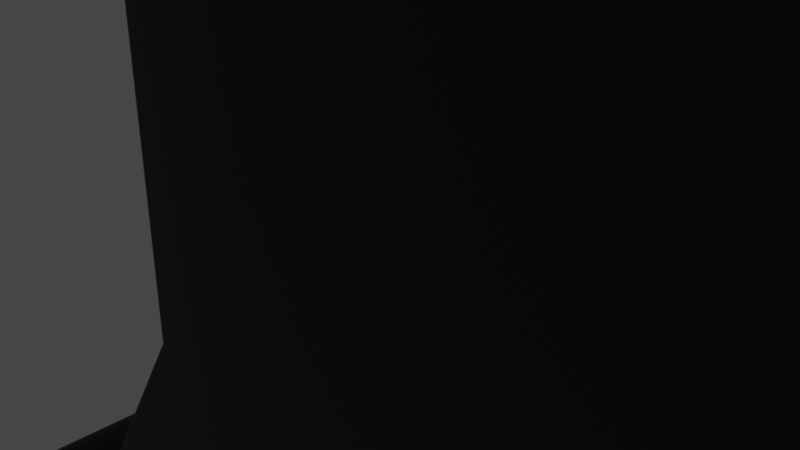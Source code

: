 # Source: 74436410680.blend  (saved by Blender 3.6.11; exported with 4.5.12 LTS)
import bpy
from mathutils import Matrix  # noqa: F401  (used for matrix-valued properties, if any)

bpy.ops.wm.read_factory_settings(use_empty=True)
scene = bpy.context.scene
scene.name = 'Scene'

# ---- collections
col_collection = bpy.data.collections.new('Collection'); scene.collection.children.link(col_collection)

# ---- materials (node trees are filled in below, after node groups)
mat_material = bpy.data.materials.new('Material')
mat_material.alpha_threshold = 0.0
mat_material.use_transparent_shadow = False
mat_material.roughness = 0.5
mat_material.line_color = (0.0, 0.0, 0.0, 1.0)
mat_material_003 = bpy.data.materials.new('Material.003')
mat_material_003.alpha_threshold = 0.0
mat_material_003.use_transparent_shadow = False
mat_material_003.roughness = 0.5
mat_material_003.line_color = (0.0, 0.0, 0.0, 1.0)
mat_material_002 = bpy.data.materials.new('Material.002')
mat_material_002.alpha_threshold = 0.0
mat_material_002.use_transparent_shadow = False
mat_material_002.roughness = 0.5
mat_material_002.line_color = (0.0, 0.0, 0.0, 1.0)

# ---- node groups
ng_auto_smooth = bpy.data.node_groups.new('Auto Smooth', 'GeometryNodeTree')
_s = ng_auto_smooth.interface.new_socket(name='Geometry', in_out='OUTPUT', socket_type='NodeSocketGeometry')
_s = ng_auto_smooth.interface.new_socket(name='Geometry', in_out='INPUT', socket_type='NodeSocketGeometry')
_s = ng_auto_smooth.interface.new_socket(name='Angle', in_out='INPUT', socket_type='NodeSocketFloat')
_s.subtype = 'ANGLE'
_s.min_value = 0.0
_s.max_value = 3.142
ng_auto_smooth.is_modifier = True
_N = ng_auto_smooth.nodes; _L = ng_auto_smooth.links
n0 = _N.new('NodeGroupOutput'); n0.name = 'Group Output'; n0.location = (480, -100)
n1 = _N.new('NodeGroupInput'); n1.name = 'Group Input'; n1.location = (-420, -300)
n2 = _N.new('NodeGroupInput'); n2.name = 'Group Input.001'; n2.location = (-60, -100)
n3 = _N.new('GeometryNodeSetShadeSmooth'); n3.name = 'Set Shade Smooth'; n3.location = (120, -100)
n3.domain = 'EDGE'
n4 = _N.new('GeometryNodeSetShadeSmooth'); n4.name = 'Set Shade Smooth.001'; n4.location = (300, -100)
n5 = _N.new('GeometryNodeInputMeshEdgeAngle'); n5.name = 'Edge Angle'; n5.location = (-420, -220)
n6 = _N.new('GeometryNodeInputEdgeSmooth'); n6.name = 'Is Edge Smooth'; n6.location = (-60, -160)
n7 = _N.new('GeometryNodeInputShadeSmooth'); n7.name = 'Is Face Smooth'; n7.location = (-240, -340)
n8 = _N.new('FunctionNodeBooleanMath'); n8.name = 'Boolean Math'; n8.location = (-60, -220)
n9 = _N.new('FunctionNodeCompare'); n9.name = 'Compare'; n9.location = (-240, -180)
n9.operation = 'LESS_EQUAL'
_L.new(n5.outputs[0], n9.inputs[0])
_L.new(n4.outputs[0], n0.inputs[0])
_L.new(n1.outputs[1], n9.inputs[1])
_L.new(n9.outputs[0], n8.inputs[0])
_L.new(n7.outputs[0], n8.inputs[1])
_L.new(n2.outputs[0], n3.inputs[0])
_L.new(n6.outputs[0], n3.inputs[1])
_L.new(n3.outputs[0], n4.inputs[0])
_L.new(n8.outputs[0], n3.inputs[2])
n0.is_active_output = True

# ---- material node trees
mat_material.use_nodes = True; mat_material.node_tree.nodes.clear()
_N = mat_material.node_tree.nodes; _L = mat_material.node_tree.links
n0 = _N.new('ShaderNodeOutputMaterial'); n0.name = 'Material Output'; n0.location = (300, 300)
n1 = _N.new('ShaderNodeBsdfPrincipled'); n1.name = 'Principled BSDF'; n1.location = (10, 300)
n1.distribution = 'GGX'
n1.subsurface_method = 'RANDOM_WALK_SKIN'
n1.inputs[0].default_value = (0.0005155, 0.0005155, 0.0005155, 1.0)
n1.inputs[3].default_value = 1.45
n1.inputs[27].default_value = (0.0, 0.0, 0.0, 1.0)
n1.inputs[28].default_value = 1.0
_L.new(n1.outputs[0], n0.inputs[0])
n0.is_active_output = True
mat_material_003.use_nodes = True; mat_material_003.node_tree.nodes.clear()
_N = mat_material_003.node_tree.nodes; _L = mat_material_003.node_tree.links
n0 = _N.new('ShaderNodeOutputMaterial'); n0.name = 'Material Output'; n0.location = (300, 300)
n1 = _N.new('ShaderNodeBsdfPrincipled'); n1.name = 'Principled BSDF'; n1.location = (10, 300)
n1.distribution = 'GGX'
n1.subsurface_method = 'RANDOM_WALK_SKIN'
n1.inputs[0].default_value = (1.0, 0.1415, 0.0, 1.0)
n1.inputs[1].default_value = 0.6269
n1.inputs[3].default_value = 1.45
n1.inputs[27].default_value = (0.0, 0.0, 0.0, 1.0)
n1.inputs[28].default_value = 1.0
_L.new(n1.outputs[0], n0.inputs[0])
n0.is_active_output = True
mat_material_002.use_nodes = True; mat_material_002.node_tree.nodes.clear()
_N = mat_material_002.node_tree.nodes; _L = mat_material_002.node_tree.links
n0 = _N.new('ShaderNodeOutputMaterial'); n0.name = 'Material Output'; n0.location = (300, 300)
n1 = _N.new('ShaderNodeBsdfPrincipled'); n1.name = 'Principled BSDF'; n1.location = (10, 300)
n1.distribution = 'GGX'
n1.subsurface_method = 'RANDOM_WALK_SKIN'
n1.inputs[3].default_value = 1.45
n1.inputs[27].default_value = (0.0, 0.0, 0.0, 1.0)
n1.inputs[28].default_value = 1.0
_L.new(n1.outputs[0], n0.inputs[0])
n0.is_active_output = True

# ---- world
world_world = bpy.data.worlds.new('World'); scene.world = world_world
world_world.use_nodes = True; world_world.node_tree.nodes.clear()
_N = world_world.node_tree.nodes; _L = world_world.node_tree.links
n0 = _N.new('ShaderNodeOutputWorld'); n0.name = 'World Output'; n0.location = (300, 300)
n1 = _N.new('ShaderNodeBackground'); n1.name = 'Background'; n1.location = (10, 300)
n1.inputs[0].default_value = (0.05088, 0.05088, 0.05088, 1.0)
_L.new(n1.outputs[0], n0.inputs[0])
n0.is_active_output = True
world_world.color = (0.05088, 0.05088, 0.05088)
world_world.use_sun_shadow = False
world_world.sun_shadow_jitter_overblur = 0.0

# ---- cameras
cam_camera = bpy.data.cameras.new('Camera')
cam_camera.clip_end = 100.0
cam_camera.ortho_scale = 7.314

# ---- lights
light_light = bpy.data.lights.new('Light', 'POINT')
light_light.transmission_factor = 0.0
light_light.energy = 1000.0
light_light.shadow_soft_size = 0.1
light_light.shadow_maximum_resolution = 0.006
light_light.use_absolute_resolution = True

# ---- meshes
me_cube_001 = bpy.data.meshes.new('Cube.001')
me_cube_001.from_pydata([(3.854, -5.162, 0.0), (3.854, -5.162, 15.77), (3.854, 5.162, 0.0), (3.854, 5.162, 15.77), (9.016, -8.362, 15.77), (9.016, 8.362, 0.0), (9.016, -10.17, 0.0), (9.016, 10.17, 0.0), (9.016, 10.17, 15.77), (14.7, 10.17, 15.77), (0.0, -2.782, 0.0), (14.7, 10.17, 0.0), (13.89, 10.17, 0.0), (3.854, -2.782, 0.0), (3.854, 2.782, 0.0), (3.854, 2.782, 15.77), (3.854, -2.782, 15.77), (9.016, -5.48, 0.0), (0.0, -5.162, 15.77), (0.0, -5.162, 0.0), (0.0, 5.162, 15.77), (0.0, 5.162, 0.0), (9.016, 5.48, 0.0), (9.016, 5.48, 15.77), (9.016, -5.48, 15.77), (13.89, -5.48, 0.0), (14.7, 5.48, 0.0), (14.7, 5.48, 15.77), (14.7, -5.48, 15.77), (0.0, 2.782, 0.0), (0.0, -2.782, 15.77), (13.89, 5.48, 15.77), (0.0, 2.782, 15.77), (8.434, -9.143, 0.0), (13.89, -10.17, 0.0), (8.448, -8.969, 0.0), (8.491, -8.804, 0.0), (8.561, -8.656, 0.0), (8.653, -8.533, 0.0), (8.764, -8.44, 0.0), (8.887, -8.382, 0.0), (13.89, -10.17, 15.77), (8.434, -9.143, 15.77), (8.887, -8.382, 15.77), (8.764, -8.44, 15.77), (8.653, -8.533, 15.77), (8.561, -8.656, 15.77), (8.491, -8.804, 15.77), (8.448, -8.969, 15.77), (13.89, -5.48, 15.77), (8.434, 9.143, 0.0), (8.887, 8.382, 0.0), (8.764, 8.44, 0.0), (8.653, 8.533, 0.0), (8.561, 8.656, 0.0), (8.491, 8.804, 0.0), (8.448, 8.969, 0.0), (8.434, 9.143, 15.77), (9.016, 8.362, 15.77), (8.448, 8.969, 15.77), (8.491, 8.804, 15.77), (8.561, 8.656, 15.77), (8.653, 8.533, 15.77), (8.764, 8.44, 15.77), (8.887, 8.382, 15.77), (13.89, 10.17, 15.77), (8.434, -9.387, 0.0), (8.887, -10.15, 0.0), (8.764, -10.09, 0.0), (8.653, -9.997, 0.0), (8.561, -9.874, 0.0), (8.491, -9.726, 0.0), (8.448, -9.561, 0.0), (8.434, -9.387, 15.77), (9.016, -10.17, 15.77), (8.448, -9.561, 15.77), (8.491, -9.726, 15.77), (8.561, -9.874, 15.77), (8.653, -9.997, 15.77), (8.764, -10.09, 15.77), (8.887, -10.15, 15.77), (8.434, 9.387, 0.0), (13.89, 5.48, 0.0), (8.448, 9.561, 0.0), (8.491, 9.726, 0.0), (8.561, 9.874, 0.0), (8.653, 9.997, 0.0), (8.764, 10.09, 0.0), (8.887, 10.15, 0.0), (14.7, -10.17, 0.0), (8.434, 9.387, 15.77), (8.887, 10.15, 15.77), (8.764, 10.09, 15.77), (8.653, 9.997, 15.77), (8.561, 9.874, 15.77), (8.491, 9.726, 15.77), (8.448, 9.561, 15.77), (14.7, -5.48, 0.0), (14.7, -10.17, 15.77), (14.7, 8.362, 0.0), (14.7, 8.362, 15.77), (13.89, 8.362, 15.77), (13.89, 8.362, 0.0), (9.016, -8.362, 0.0), (13.89, -8.362, 15.77), (13.89, -8.362, 0.0), (14.7, -8.362, 0.0), (14.7, -8.362, 15.77)], [], [(21, 20, 3, 2), (16, 1, 4, 24), (10, 13, 0, 19), (50, 57, 90, 81), (2, 3, 58, 5), (1, 0, 103, 4), (14, 2, 5, 22), (102, 12, 11, 99), (58, 23, 31, 101), (103, 6, 67, 68, 69, 70, 71, 72, 66, 33, 35, 36, 37, 38, 39, 40), (104, 41, 98, 107), (12, 65, 9, 11), (41, 34, 89, 98), (101, 31, 27, 100), (100, 99, 11, 9), (58, 8, 91, 92, 93, 94, 95, 96, 90, 57, 59, 60, 61, 62, 63, 64), (7, 5, 51, 52, 53, 54, 55, 56, 50, 81, 83, 84, 85, 86, 87, 88), (82, 25, 17, 22), (105, 25, 97, 106), (74, 4, 43, 44, 45, 46, 47, 48, 42, 73, 75, 76, 77, 78, 79, 80), (0, 13, 17, 103), (13, 14, 22, 17), (21, 2, 14, 29), (29, 14, 13, 10), (3, 15, 23, 58), (15, 16, 24, 23), (82, 31, 49, 25), (42, 33, 66, 73), (31, 82, 26, 27), (73, 66, 72, 75), (75, 72, 71, 76), (76, 71, 70, 77), (77, 70, 69, 78), (78, 69, 68, 79), (79, 68, 67, 80), (80, 67, 6, 74), (8, 7, 88, 91), (91, 88, 87, 92), (92, 87, 86, 93), (93, 86, 85, 94), (94, 85, 84, 95), (95, 84, 83, 96), (96, 83, 81, 90), (4, 103, 40, 43), (43, 40, 39, 44), (44, 39, 38, 45), (45, 38, 37, 46), (46, 37, 36, 47), (47, 36, 35, 48), (48, 35, 33, 42), (57, 50, 56, 59), (59, 56, 55, 60), (60, 55, 54, 61), (61, 54, 53, 62), (62, 53, 52, 63), (63, 52, 51, 64), (64, 51, 5, 58), (106, 107, 98, 89), (25, 49, 28, 97), (7, 8, 65, 12), (5, 7, 12, 102), (103, 17, 25, 105), (74, 6, 34, 41), (4, 74, 41, 104), (24, 49, 31, 23), (15, 32, 30, 16), (3, 20, 32, 15), (16, 30, 18, 1), (0, 1, 18, 19), (22, 5, 102, 82), (27, 26, 99, 100), (65, 101, 100, 9), (8, 58, 101, 65), (82, 102, 99, 26), (24, 4, 104, 49), (6, 103, 105, 34), (97, 28, 107, 106), (34, 105, 106, 89), (49, 104, 107, 28)])
me_cube_001.polygons.foreach_set('use_smooth', [True] * 79)
_uv = me_cube_001.uv_layers.new(name='UVMap')
_uv.uv.foreach_set('vector', [0.375, 0.375, 0.625, 0.375, 0.625, 0.5, 0.375, 0.5, 0.625, 0.6667, 0.625, 0.75, 0.625, 0.75, 0.625, 0.6667, 0.25, 0.6667, 0.375, 0.6667, 0.375, 0.75, 0.25, 0.75, 0.375, 0.5, 0.625, 0.5, 0.625, 0.5, 0.375, 0.5, 0.375, 0.5, 0.625, 0.5, 0.625, 0.5, 0.375, 0.5, 0.625, 0.75, 0.375, 0.75, 0.375, 0.75, 0.625, 0.75, 0.375, 0.5833, 0.375, 0.5, 0.375, 0.5, 0.375, 0.5833, 0.375, 0.5417, 0.375, 0.5, 0.375, 0.5, 0.375, 0.5417, 0.625, 0.5417, 0.625, 0.5833, 0.625, 0.5833, 0.625, 0.5417, 0.375, 0.75, 0.375, 0.75, 0.375, 0.75, 0.375, 0.75, 0.375, 0.75, 0.375, 0.75, 0.375, 0.75, 0.375, 0.75, 0.375, 0.75, 0.375, 0.75, 0.375, 0.75, 0.375, 0.75, 0.375, 0.75, 0.375, 0.75, 0.375, 0.75, 0.375, 0.75, 0.625, 0.7083, 0.625, 0.75, 0.625, 0.75, 0.625, 0.7083, 0.375, 0.5, 0.625, 0.5, 0.625, 0.5, 0.375, 0.5, 0.625, 0.75, 0.375, 0.75, 0.375, 0.75, 0.625, 0.75, 0.625, 0.5417, 0.625, 0.5833, 0.625, 0.5833, 0.625, 0.5417, 0.625, 0.5833, 0.375, 0.5833, 0.375, 0.5833, 0.625, 0.5833, 0.625, 0.5, 0.625, 0.5, 0.625, 0.5, 0.625, 0.5, 0.625, 0.5, 0.625, 0.5, 0.625, 0.5, 0.625, 0.5, 0.625, 0.5, 0.625, 0.5, 0.625, 0.5, 0.625, 0.5, 0.625, 0.5, 0.625, 0.5, 0.625, 0.5, 0.625, 0.5, 0.375, 0.5, 0.375, 0.5, 0.375, 0.5, 0.375, 0.5, 0.375, 0.5, 0.375, 0.5, 0.375, 0.5, 0.375, 0.5, 0.375, 0.5, 0.375, 0.5, 0.375, 0.5, 0.375, 0.5, 0.375, 0.5, 0.375, 0.5, 0.375, 0.5, 0.375, 0.5, 0.375, 0.5833, 0.375, 0.6667, 0.375, 0.6667, 0.375, 0.5833, 0.375, 0.7083, 0.375, 0.6667, 0.375, 0.6667, 0.375, 0.7083, 0.625, 0.75, 0.625, 0.75, 0.625, 0.75, 0.625, 0.75, 0.625, 0.75, 0.625, 0.75, 0.625, 0.75, 0.625, 0.75, 0.625, 0.75, 0.625, 0.75, 0.625, 0.75, 0.625, 0.75, 0.625, 0.75, 0.625, 0.75, 0.625, 0.75, 0.625, 0.75, 0.375, 0.75, 0.375, 0.6667, 0.375, 0.6667, 0.375, 0.75, 0.375, 0.6667, 0.375, 0.5833, 0.375, 0.5833, 0.375, 0.6667, 0.25, 0.5, 0.375, 0.5, 0.375, 0.5833, 0.25, 0.5833, 0.25, 0.5833, 0.375, 0.5833, 0.375, 0.6667, 0.25, 0.6667, 0.625, 0.5, 0.625, 0.5833, 0.625, 0.5833, 0.625, 0.5, 0.625, 0.5833, 0.625, 0.6667, 0.625, 0.6667, 0.625, 0.5833, 0.375, 0.5833, 0.625, 0.5833, 0.625, 0.6667, 0.375, 0.6667, 0.625, 0.75, 0.375, 0.75, 0.375, 0.75, 0.625, 0.75, 0.625, 0.5833, 0.375, 0.5833, 0.375, 0.5833, 0.625, 0.5833, 0.625, 0.75, 0.375, 0.75, 0.375, 0.75, 0.625, 0.75, 0.625, 0.75, 0.375, 0.75, 0.375, 0.75, 0.625, 0.75, 0.625, 0.75, 0.375, 0.75, 0.375, 0.75, 0.625, 0.75, 0.625, 0.75, 0.375, 0.75, 0.375, 0.75, 0.625, 0.75, 0.625, 0.75, 0.375, 0.75, 0.375, 0.75, 0.625, 0.75, 0.625, 0.75, 0.375, 0.75, 0.375, 0.75, 0.625, 0.75, 0.625, 0.75, 0.375, 0.75, 0.375, 0.75, 0.625, 0.75, 0.625, 0.5, 0.375, 0.5, 0.375, 0.5, 0.625, 0.5, 0.625, 0.5, 0.375, 0.5, 0.375, 0.5, 0.625, 0.5, 0.625, 0.5, 0.375, 0.5, 0.375, 0.5, 0.625, 0.5, 0.625, 0.5, 0.375, 0.5, 0.375, 0.5, 0.625, 0.5, 0.625, 0.5, 0.375, 0.5, 0.375, 0.5, 0.625, 0.5, 0.625, 0.5, 0.375, 0.5, 0.375, 0.5, 0.625, 0.5, 0.625, 0.5, 0.375, 0.5, 0.375, 0.5, 0.625, 0.5, 0.625, 0.75, 0.375, 0.75, 0.375, 0.75, 0.625, 0.75, 0.625, 0.75, 0.375, 0.75, 0.375, 0.75, 0.625, 0.75, 0.625, 0.75, 0.375, 0.75, 0.375, 0.75, 0.625, 0.75, 0.625, 0.75, 0.375, 0.75, 0.375, 0.75, 0.625, 0.75, 0.625, 0.75, 0.375, 0.75, 0.375, 0.75, 0.625, 0.75, 0.625, 0.75, 0.375, 0.75, 0.375, 0.75, 0.625, 0.75, 0.625, 0.75, 0.375, 0.75, 0.375, 0.75, 0.625, 0.75, 0.625, 0.5, 0.375, 0.5, 0.375, 0.5, 0.625, 0.5, 0.625, 0.5, 0.375, 0.5, 0.375, 0.5, 0.625, 0.5, 0.625, 0.5, 0.375, 0.5, 0.375, 0.5, 0.625, 0.5, 0.625, 0.5, 0.375, 0.5, 0.375, 0.5, 0.625, 0.5, 0.625, 0.5, 0.375, 0.5, 0.375, 0.5, 0.625, 0.5, 0.625, 0.5, 0.375, 0.5, 0.375, 0.5, 0.625, 0.5, 0.625, 0.5, 0.375, 0.5, 0.375, 0.5, 0.625, 0.5, 0.375, 0.6667, 0.625, 0.6667, 0.625, 0.6667, 0.375, 0.6667, 0.375, 0.6667, 0.625, 0.6667, 0.625, 0.6667, 0.375, 0.6667, 0.375, 0.5, 0.625, 0.5, 0.625, 0.5, 0.375, 0.5, 0.375, 0.5417, 0.375, 0.5, 0.375, 0.5, 0.375, 0.5417, 0.375, 0.7083, 0.375, 0.6667, 0.375, 0.6667, 0.375, 0.7083, 0.625, 0.75, 0.375, 0.75, 0.375, 0.75, 0.625, 0.75, 0.625, 0.7083, 0.625, 0.75, 0.625, 0.75, 0.625, 0.7083, 0.625, 0.6667, 0.625, 0.6667, 0.625, 0.5833, 0.625, 0.5833, 0.625, 0.5833, 0.75, 0.5833, 0.75, 0.6667, 0.625, 0.6667, 0.625, 0.5, 0.75, 0.5, 0.75, 0.5833, 0.625, 0.5833, 0.625, 0.6667, 0.75, 0.6667, 0.75, 0.75, 0.625, 0.75, 0.375, 0.75, 0.625, 0.75, 0.625, 0.875, 0.375, 0.875, 0.375, 0.5833, 0.375, 0.5417, 0.375, 0.5417, 0.375, 0.5833, 0.625, 0.5833, 0.375, 0.5833, 0.375, 0.5833, 0.625, 0.5833, 0.625, 0.5, 0.625, 0.5417, 0.625, 0.5417, 0.625, 0.5, 0.625, 0.5, 0.625, 0.5417, 0.625, 0.5417, 0.625, 0.5, 0.375, 0.5833, 0.375, 0.5417, 0.375, 0.5417, 0.375, 0.5833, 0.625, 0.6667, 0.625, 0.7083, 0.625, 0.7083, 0.625, 0.6667, 0.375, 0.75, 0.375, 0.7083, 0.375, 0.7083, 0.375, 0.75, 0.375, 0.6667, 0.625, 0.6667, 0.625, 0.6667, 0.375, 0.6667, 0.375, 0.75, 0.375, 0.7083, 0.375, 0.7083, 0.375, 0.75, 0.625, 0.6667, 0.625, 0.7083, 0.625, 0.7083, 0.625, 0.6667])
me_cube_001.materials.append(mat_material)
me_cube_001.update()
me_torus = bpy.data.meshes.new('Torus')
me_torus.from_pydata([(9.622, 0.0, 0.0), (9.473, 0.0, 0.5551), (9.067, 0.0, 0.9615), (8.512, 0.0, 1.11), (8.512, 0.0, -1.11), (9.067, 0.0, -0.9615), (9.473, 0.0, -0.5551), (9.54, 1.256, 0.0), (9.392, 1.236, 0.5551), (8.989, 1.183, 0.9615), (8.439, 1.111, 1.11), (8.439, 1.111, -1.11), (8.989, 1.183, -0.9615), (9.392, 1.236, -0.5551), (9.294, 2.49, 0.0), (9.15, 2.452, 0.5551), (8.758, 2.347, 0.9615), (8.222, 2.203, 1.11), (8.222, 2.203, -1.11), (8.758, 2.347, -0.9615), (9.15, 2.452, -0.5551), (8.889, 3.682, 0.0), (8.752, 3.625, 0.5551), (8.377, 3.47, 0.9615), (7.864, 3.257, 1.11), (7.864, 3.257, -1.11), (8.377, 3.47, -0.9615), (8.752, 3.625, -0.5551), (8.333, 4.811, 0.0), (8.204, 4.737, 0.5551), (7.852, 4.533, 0.9615), (7.371, 4.256, 1.11), (7.371, 4.256, -1.11), (7.852, 4.533, -0.9615), (8.204, 4.737, -0.5551), (7.634, 5.857, 0.0), (7.516, 5.767, 0.5551), (7.193, 5.52, 0.9615), (6.753, 5.182, 1.11), (6.753, 5.182, -1.11), (7.193, 5.52, -0.9615), (7.516, 5.767, -0.5551), (6.804, 6.804, 0.0), (6.699, 6.699, 0.5551), (6.411, 6.411, 0.9615), (6.019, 6.019, 1.11), (6.019, 6.019, -1.11), (6.411, 6.411, -0.9615), (6.699, 6.699, -0.5551), (5.857, 7.634, 0.0), (5.767, 7.516, 0.5551), (5.52, 7.193, 0.9615), (5.182, 6.753, 1.11), (5.182, 6.753, -1.11), (5.52, 7.193, -0.9615), (5.767, 7.516, -0.5551), (4.811, 8.333, 0.0), (4.737, 8.204, 0.5551), (4.533, 7.852, 0.9615), (4.256, 7.371, 1.11), (4.256, 7.371, -1.11), (4.533, 7.852, -0.9615), (4.737, 8.204, -0.5551), (3.682, 8.889, 0.0), (3.625, 8.752, 0.5551), (3.47, 8.377, 0.9615), (3.257, 7.864, 1.11), (3.257, 7.864, -1.11), (3.47, 8.377, -0.9615), (3.625, 8.752, -0.5551), (2.49, 9.294, 0.0), (2.452, 9.15, 0.5551), (2.347, 8.758, 0.9615), (2.203, 8.222, 1.11), (2.203, 8.222, -1.11), (2.347, 8.758, -0.9615), (2.452, 9.15, -0.5551), (1.256, 9.54, 0.0), (1.236, 9.392, 0.5551), (1.183, 8.989, 0.9615), (1.111, 8.439, 1.11), (1.111, 8.439, -1.11), (1.183, 8.989, -0.9615), (1.236, 9.392, -0.5551), (7.264e-07, 9.622, 0.0), (7.152e-07, 9.473, 0.5551), (6.845e-07, 9.067, 0.9615), (6.426e-07, 8.512, 1.11), (6.426e-07, 8.512, -1.11), (6.845e-07, 9.067, -0.9615), (7.152e-07, 9.473, -0.5551), (-1.256, 9.54, 0.0), (-1.236, 9.392, 0.5551), (-1.183, 8.989, 0.9615), (-1.111, 8.439, 1.11), (-1.111, 8.439, -1.11), (-1.183, 8.989, -0.9615), (-1.236, 9.392, -0.5551), (-2.49, 9.294, 0.0), (-2.452, 9.15, 0.5551), (-2.347, 8.758, 0.9615), (-2.203, 8.222, 1.11), (-2.203, 8.222, -1.11), (-2.347, 8.758, -0.9615), (-2.452, 9.15, -0.5551), (-3.682, 8.889, 0.0), (-3.625, 8.752, 0.5551), (-3.47, 8.377, 0.9615), (-3.257, 7.864, 1.11), (-3.257, 7.864, -1.11), (-3.47, 8.377, -0.9615), (-3.625, 8.752, -0.5551), (-4.811, 8.333, 0.0), (-4.737, 8.204, 0.5551), (-4.533, 7.852, 0.9615), (-4.256, 7.371, 1.11), (-4.256, 7.371, -1.11), (-4.533, 7.852, -0.9615), (-4.737, 8.204, -0.5551), (-5.857, 7.634, 0.0), (-5.767, 7.516, 0.5551), (-5.52, 7.193, 0.9615), (-5.182, 6.753, 1.11), (-5.182, 6.753, -1.11), (-5.52, 7.193, -0.9615), (-5.767, 7.516, -0.5551), (-6.804, 6.804, 0.0), (-6.699, 6.699, 0.5551), (-6.411, 6.411, 0.9615), (-6.019, 6.019, 1.11), (-6.019, 6.019, -1.11), (-6.411, 6.411, -0.9615), (-6.699, 6.699, -0.5551), (-7.634, 5.857, 0.0), (-7.516, 5.767, 0.5551), (-7.193, 5.52, 0.9615), (-6.753, 5.182, 1.11), (-6.753, 5.182, -1.11), (-7.193, 5.52, -0.9615), (-7.516, 5.767, -0.5551), (-8.333, 4.811, 0.0), (-8.204, 4.737, 0.5551), (-7.852, 4.533, 0.9615), (-7.371, 4.256, 1.11), (-7.371, 4.256, -1.11), (-7.852, 4.533, -0.9615), (-8.204, 4.737, -0.5551), (-8.889, 3.682, 0.0), (-8.752, 3.625, 0.5551), (-8.377, 3.47, 0.9615), (-7.864, 3.257, 1.11), (-7.864, 3.257, -1.11), (-8.377, 3.47, -0.9615), (-8.752, 3.625, -0.5551), (-9.294, 2.49, 0.0), (-9.15, 2.452, 0.5551), (-8.758, 2.347, 0.9615), (-8.222, 2.203, 1.11), (-8.222, 2.203, -1.11), (-8.758, 2.347, -0.9615), (-9.15, 2.452, -0.5551), (-9.54, 1.256, 0.0), (-9.392, 1.236, 0.5551), (-8.989, 1.183, 0.9615), (-8.439, 1.111, 1.11), (-8.439, 1.111, -1.11), (-8.989, 1.183, -0.9615), (-9.392, 1.236, -0.5551), (-9.622, 8.412e-07, 0.0), (-9.473, 8.282e-07, 0.5551), (-9.067, 7.926e-07, 0.9615), (-8.512, 7.441e-07, 1.11), (-8.512, 7.441e-07, -1.11), (-9.067, 7.926e-07, -0.9615), (-9.473, 8.282e-07, -0.5551), (-9.54, -1.256, 0.0), (-9.392, -1.236, 0.5551), (-8.989, -1.183, 0.9615), (-8.439, -1.111, 1.11), (-8.439, -1.111, -1.11), (-8.989, -1.183, -0.9615), (-9.392, -1.236, -0.5551), (-9.294, -2.49, 0.0), (-9.15, -2.452, 0.5551), (-8.758, -2.347, 0.9615), (-8.222, -2.203, 1.11), (-8.222, -2.203, -1.11), (-8.758, -2.347, -0.9615), (-9.15, -2.452, -0.5551), (-8.889, -3.682, 0.0), (-8.752, -3.625, 0.5551), (-8.377, -3.47, 0.9615), (-7.864, -3.257, 1.11), (-7.864, -3.257, -1.11), (-8.377, -3.47, -0.9615), (-8.752, -3.625, -0.5551), (-8.333, -4.811, 0.0), (-8.204, -4.737, 0.5551), (-7.852, -4.533, 0.9615), (-7.371, -4.256, 1.11), (-7.371, -4.256, -1.11), (-7.852, -4.533, -0.9615), (-8.204, -4.737, -0.5551), (-7.634, -5.857, 0.0), (-7.516, -5.767, 0.5551), (-7.193, -5.52, 0.9615), (-6.753, -5.182, 1.11), (-6.753, -5.182, -1.11), (-7.193, -5.52, -0.9615), (-7.516, -5.767, -0.5551), (-6.804, -6.804, 0.0), (-6.699, -6.699, 0.5551), (-6.411, -6.411, 0.9615), (-6.019, -6.019, 1.11), (-6.019, -6.019, -1.11), (-6.411, -6.411, -0.9615), (-6.699, -6.699, -0.5551), (-5.857, -7.634, 0.0), (-5.767, -7.516, 0.5551), (-5.52, -7.193, 0.9615), (-5.182, -6.753, 1.11), (-5.182, -6.753, -1.11), (-5.52, -7.193, -0.9615), (-5.767, -7.516, -0.5551), (-4.811, -8.333, 0.0), (-4.737, -8.204, 0.5551), (-4.533, -7.852, 0.9615), (-4.256, -7.371, 1.11), (-4.256, -7.371, -1.11), (-4.533, -7.852, -0.9615), (-4.737, -8.204, -0.5551), (-3.682, -8.889, 0.0), (-3.625, -8.752, 0.5551), (-3.47, -8.377, 0.9615), (-3.257, -7.864, 1.11), (-3.257, -7.864, -1.11), (-3.47, -8.377, -0.9615), (-3.625, -8.752, -0.5551), (-2.49, -9.294, 0.0), (-2.452, -9.15, 0.5551), (-2.347, -8.758, 0.9615), (-2.203, -8.222, 1.11), (-2.203, -8.222, -1.11), (-2.347, -8.758, -0.9615), (-2.452, -9.15, -0.5551), (-1.256, -9.54, 0.0), (-1.237, -9.392, 0.5551), (-1.183, -8.989, 0.9615), (-1.111, -8.439, 1.11), (-1.111, -8.439, -1.11), (-1.183, -8.989, -0.9615), (-1.237, -9.392, -0.5551), (7.264e-07, -9.622, 0.0), (7.152e-07, -9.473, 0.5551), (6.845e-07, -9.067, 0.9615), (6.426e-07, -8.512, 1.11), (6.426e-07, -8.512, -1.11), (6.845e-07, -9.067, -0.9615), (7.152e-07, -9.473, -0.5551), (1.256, -9.54, 0.0), (1.236, -9.392, 0.5551), (1.183, -8.989, 0.9615), (1.111, -8.439, 1.11), (1.111, -8.439, -1.11), (1.183, -8.989, -0.9615), (1.236, -9.392, -0.5551), (2.49, -9.294, 0.0), (2.452, -9.15, 0.5551), (2.347, -8.758, 0.9615), (2.203, -8.222, 1.11), (2.203, -8.222, -1.11), (2.347, -8.758, -0.9615), (2.452, -9.15, -0.5551), (3.682, -8.889, 0.0), (3.625, -8.752, 0.5551), (3.47, -8.377, 0.9615), (3.257, -7.864, 1.11), (3.257, -7.864, -1.11), (3.47, -8.377, -0.9615), (3.625, -8.752, -0.5551), (4.811, -8.333, 0.0), (4.737, -8.204, 0.5551), (4.533, -7.852, 0.9615), (4.256, -7.371, 1.11), (4.256, -7.371, -1.11), (4.533, -7.852, -0.9615), (4.737, -8.204, -0.5551), (5.857, -7.634, 0.0), (5.767, -7.516, 0.5551), (5.52, -7.193, 0.9615), (5.182, -6.753, 1.11), (5.182, -6.753, -1.11), (5.52, -7.193, -0.9615), (5.767, -7.516, -0.5551), (6.804, -6.804, 0.0), (6.699, -6.699, 0.5551), (6.411, -6.411, 0.9615), (6.019, -6.019, 1.11), (6.019, -6.019, -1.11), (6.411, -6.411, -0.9615), (6.699, -6.699, -0.5551), (7.634, -5.857, 0.0), (7.516, -5.767, 0.5551), (7.193, -5.52, 0.9615), (6.753, -5.182, 1.11), (6.753, -5.182, -1.11), (7.193, -5.52, -0.9615), (7.516, -5.767, -0.5551), (8.333, -4.811, 0.0), (8.204, -4.737, 0.5551), (7.852, -4.533, 0.9615), (7.371, -4.256, 1.11), (7.371, -4.256, -1.11), (7.852, -4.533, -0.9615), (8.204, -4.737, -0.5551), (8.889, -3.682, 0.0), (8.752, -3.625, 0.5551), (8.377, -3.47, 0.9615), (7.864, -3.257, 1.11), (7.864, -3.257, -1.11), (8.377, -3.47, -0.9615), (8.752, -3.625, -0.5551), (9.294, -2.49, 0.0), (9.15, -2.452, 0.5551), (8.758, -2.347, 0.9615), (8.222, -2.203, 1.11), (8.222, -2.203, -1.11), (8.758, -2.347, -0.9615), (9.15, -2.452, -0.5551), (9.54, -1.256, 0.0), (9.392, -1.236, 0.5551), (8.989, -1.183, 0.9615), (8.439, -1.111, 1.11), (8.439, -1.111, -1.11), (8.989, -1.183, -0.9615), (9.392, -1.236, -0.5551)], [], [(0, 7, 8, 1), (1, 8, 9, 2), (2, 9, 10, 3), (4, 11, 12, 5), (5, 12, 13, 6), (6, 13, 7, 0), (7, 14, 15, 8), (8, 15, 16, 9), (9, 16, 17, 10), (11, 18, 19, 12), (12, 19, 20, 13), (13, 20, 14, 7), (14, 21, 22, 15), (15, 22, 23, 16), (16, 23, 24, 17), (18, 25, 26, 19), (19, 26, 27, 20), (20, 27, 21, 14), (21, 28, 29, 22), (22, 29, 30, 23), (23, 30, 31, 24), (25, 32, 33, 26), (26, 33, 34, 27), (27, 34, 28, 21), (28, 35, 36, 29), (29, 36, 37, 30), (30, 37, 38, 31), (32, 39, 40, 33), (33, 40, 41, 34), (34, 41, 35, 28), (35, 42, 43, 36), (36, 43, 44, 37), (37, 44, 45, 38), (39, 46, 47, 40), (40, 47, 48, 41), (41, 48, 42, 35), (42, 49, 50, 43), (43, 50, 51, 44), (44, 51, 52, 45), (46, 53, 54, 47), (47, 54, 55, 48), (48, 55, 49, 42), (49, 56, 57, 50), (50, 57, 58, 51), (51, 58, 59, 52), (53, 60, 61, 54), (54, 61, 62, 55), (55, 62, 56, 49), (56, 63, 64, 57), (57, 64, 65, 58), (58, 65, 66, 59), (60, 67, 68, 61), (61, 68, 69, 62), (62, 69, 63, 56), (63, 70, 71, 64), (64, 71, 72, 65), (65, 72, 73, 66), (67, 74, 75, 68), (68, 75, 76, 69), (69, 76, 70, 63), (70, 77, 78, 71), (71, 78, 79, 72), (72, 79, 80, 73), (74, 81, 82, 75), (75, 82, 83, 76), (76, 83, 77, 70), (77, 84, 85, 78), (78, 85, 86, 79), (79, 86, 87, 80), (81, 88, 89, 82), (82, 89, 90, 83), (83, 90, 84, 77), (84, 91, 92, 85), (85, 92, 93, 86), (86, 93, 94, 87), (88, 95, 96, 89), (89, 96, 97, 90), (90, 97, 91, 84), (91, 98, 99, 92), (92, 99, 100, 93), (93, 100, 101, 94), (95, 102, 103, 96), (96, 103, 104, 97), (97, 104, 98, 91), (98, 105, 106, 99), (99, 106, 107, 100), (100, 107, 108, 101), (102, 109, 110, 103), (103, 110, 111, 104), (104, 111, 105, 98), (105, 112, 113, 106), (106, 113, 114, 107), (107, 114, 115, 108), (109, 116, 117, 110), (110, 117, 118, 111), (111, 118, 112, 105), (112, 119, 120, 113), (113, 120, 121, 114), (114, 121, 122, 115), (116, 123, 124, 117), (117, 124, 125, 118), (118, 125, 119, 112), (119, 126, 127, 120), (120, 127, 128, 121), (121, 128, 129, 122), (123, 130, 131, 124), (124, 131, 132, 125), (125, 132, 126, 119), (126, 133, 134, 127), (127, 134, 135, 128), (128, 135, 136, 129), (130, 137, 138, 131), (131, 138, 139, 132), (132, 139, 133, 126), (133, 140, 141, 134), (134, 141, 142, 135), (135, 142, 143, 136), (137, 144, 145, 138), (138, 145, 146, 139), (139, 146, 140, 133), (140, 147, 148, 141), (141, 148, 149, 142), (142, 149, 150, 143), (144, 151, 152, 145), (145, 152, 153, 146), (146, 153, 147, 140), (147, 154, 155, 148), (148, 155, 156, 149), (149, 156, 157, 150), (151, 158, 159, 152), (152, 159, 160, 153), (153, 160, 154, 147), (154, 161, 162, 155), (155, 162, 163, 156), (156, 163, 164, 157), (158, 165, 166, 159), (159, 166, 167, 160), (160, 167, 161, 154), (161, 168, 169, 162), (162, 169, 170, 163), (163, 170, 171, 164), (165, 172, 173, 166), (166, 173, 174, 167), (167, 174, 168, 161), (168, 175, 176, 169), (169, 176, 177, 170), (170, 177, 178, 171), (172, 179, 180, 173), (173, 180, 181, 174), (174, 181, 175, 168), (175, 182, 183, 176), (176, 183, 184, 177), (177, 184, 185, 178), (179, 186, 187, 180), (180, 187, 188, 181), (181, 188, 182, 175), (182, 189, 190, 183), (183, 190, 191, 184), (184, 191, 192, 185), (186, 193, 194, 187), (187, 194, 195, 188), (188, 195, 189, 182), (189, 196, 197, 190), (190, 197, 198, 191), (191, 198, 199, 192), (193, 200, 201, 194), (194, 201, 202, 195), (195, 202, 196, 189), (196, 203, 204, 197), (197, 204, 205, 198), (198, 205, 206, 199), (200, 207, 208, 201), (201, 208, 209, 202), (202, 209, 203, 196), (203, 210, 211, 204), (204, 211, 212, 205), (205, 212, 213, 206), (207, 214, 215, 208), (208, 215, 216, 209), (209, 216, 210, 203), (210, 217, 218, 211), (211, 218, 219, 212), (212, 219, 220, 213), (214, 221, 222, 215), (215, 222, 223, 216), (216, 223, 217, 210), (217, 224, 225, 218), (218, 225, 226, 219), (219, 226, 227, 220), (221, 228, 229, 222), (222, 229, 230, 223), (223, 230, 224, 217), (224, 231, 232, 225), (225, 232, 233, 226), (226, 233, 234, 227), (228, 235, 236, 229), (229, 236, 237, 230), (230, 237, 231, 224), (231, 238, 239, 232), (232, 239, 240, 233), (233, 240, 241, 234), (235, 242, 243, 236), (236, 243, 244, 237), (237, 244, 238, 231), (238, 245, 246, 239), (239, 246, 247, 240), (240, 247, 248, 241), (242, 249, 250, 243), (243, 250, 251, 244), (244, 251, 245, 238), (245, 252, 253, 246), (246, 253, 254, 247), (247, 254, 255, 248), (249, 256, 257, 250), (250, 257, 258, 251), (251, 258, 252, 245), (252, 259, 260, 253), (253, 260, 261, 254), (254, 261, 262, 255), (256, 263, 264, 257), (257, 264, 265, 258), (258, 265, 259, 252), (259, 266, 267, 260), (260, 267, 268, 261), (261, 268, 269, 262), (263, 270, 271, 264), (264, 271, 272, 265), (265, 272, 266, 259), (266, 273, 274, 267), (267, 274, 275, 268), (268, 275, 276, 269), (270, 277, 278, 271), (271, 278, 279, 272), (272, 279, 273, 266), (273, 280, 281, 274), (274, 281, 282, 275), (275, 282, 283, 276), (277, 284, 285, 278), (278, 285, 286, 279), (279, 286, 280, 273), (280, 287, 288, 281), (281, 288, 289, 282), (282, 289, 290, 283), (284, 291, 292, 285), (285, 292, 293, 286), (286, 293, 287, 280), (287, 294, 295, 288), (288, 295, 296, 289), (289, 296, 297, 290), (291, 298, 299, 292), (292, 299, 300, 293), (293, 300, 294, 287), (294, 301, 302, 295), (295, 302, 303, 296), (296, 303, 304, 297), (298, 305, 306, 299), (299, 306, 307, 300), (300, 307, 301, 294), (301, 308, 309, 302), (302, 309, 310, 303), (303, 310, 311, 304), (305, 312, 313, 306), (306, 313, 314, 307), (307, 314, 308, 301), (308, 315, 316, 309), (309, 316, 317, 310), (310, 317, 318, 311), (312, 319, 320, 313), (313, 320, 321, 314), (314, 321, 315, 308), (315, 322, 323, 316), (316, 323, 324, 317), (317, 324, 325, 318), (319, 326, 327, 320), (320, 327, 328, 321), (321, 328, 322, 315), (322, 329, 330, 323), (323, 330, 331, 324), (324, 331, 332, 325), (311, 318, 325, 332, 3, 10, 17, 24, 31, 38, 45, 52, 59, 66, 73, 80, 87, 94, 101, 108, 115, 122, 129, 136, 143, 150, 157, 164, 171, 178, 185, 192, 199, 206, 213, 220, 227, 234, 241, 248, 255, 262, 269, 276, 283, 290, 297, 304), (326, 333, 334, 327), (327, 334, 335, 328), (328, 335, 329, 322), (329, 0, 1, 330), (330, 1, 2, 331), (331, 2, 3, 332), (333, 4, 5, 334), (334, 5, 6, 335), (335, 6, 0, 329), (158, 151, 144, 137, 130, 123, 116, 109, 102, 95, 88, 81, 74, 67, 60, 53, 46, 39, 32, 25, 18, 11, 4, 333, 326, 319, 312, 305, 298, 291, 284, 277, 270, 263, 256, 249, 242, 235, 228, 221, 214, 207, 200, 193, 186, 179, 172, 165)])
me_torus.polygons.foreach_set('use_smooth', [True] * 290)
_uv = me_torus.uv_layers.new(name='UVMap')
_uv.uv.foreach_set('vector', [0.5, 0.5, 0.5208, 0.5, 0.5208, 0.5833, 0.5, 0.5833, 0.5, 0.5833, 0.5208, 0.5833, 0.5208, 0.6667, 0.5, 0.6667, 0.5, 0.6667, 0.5208, 0.6667, 0.5208, 0.75, 0.5, 0.75, 0.5, 0.25, 0.5208, 0.25, 0.5208, 0.3333, 0.5, 0.3333, 0.5, 0.3333, 0.5208, 0.3333, 0.5208, 0.4167, 0.5, 0.4167, 0.5, 0.4167, 0.5208, 0.4167, 0.5208, 0.5, 0.5, 0.5, 0.5208, 0.5, 0.5417, 0.5, 0.5417, 0.5833, 0.5208, 0.5833, 0.5208, 0.5833, 0.5417, 0.5833, 0.5417, 0.6667, 0.5208, 0.6667, 0.5208, 0.6667, 0.5417, 0.6667, 0.5417, 0.75, 0.5208, 0.75, 0.5208, 0.25, 0.5417, 0.25, 0.5417, 0.3333, 0.5208, 0.3333, 0.5208, 0.3333, 0.5417, 0.3333, 0.5417, 0.4167, 0.5208, 0.4167, 0.5208, 0.4167, 0.5417, 0.4167, 0.5417, 0.5, 0.5208, 0.5, 0.5417, 0.5, 0.5625, 0.5, 0.5625, 0.5833, 0.5417, 0.5833, 0.5417, 0.5833, 0.5625, 0.5833, 0.5625, 0.6667, 0.5417, 0.6667, 0.5417, 0.6667, 0.5625, 0.6667, 0.5625, 0.75, 0.5417, 0.75, 0.5417, 0.25, 0.5625, 0.25, 0.5625, 0.3333, 0.5417, 0.3333, 0.5417, 0.3333, 0.5625, 0.3333, 0.5625, 0.4167, 0.5417, 0.4167, 0.5417, 0.4167, 0.5625, 0.4167, 0.5625, 0.5, 0.5417, 0.5, 0.5625, 0.5, 0.5833, 0.5, 0.5833, 0.5833, 0.5625, 0.5833, 0.5625, 0.5833, 0.5833, 0.5833, 0.5833, 0.6667, 0.5625, 0.6667, 0.5625, 0.6667, 0.5833, 0.6667, 0.5833, 0.75, 0.5625, 0.75, 0.5625, 0.25, 0.5833, 0.25, 0.5833, 0.3333, 0.5625, 0.3333, 0.5625, 0.3333, 0.5833, 0.3333, 0.5833, 0.4167, 0.5625, 0.4167, 0.5625, 0.4167, 0.5833, 0.4167, 0.5833, 0.5, 0.5625, 0.5, 0.5833, 0.5, 0.6042, 0.5, 0.6042, 0.5833, 0.5833, 0.5833, 0.5833, 0.5833, 0.6042, 0.5833, 0.6042, 0.6667, 0.5833, 0.6667, 0.5833, 0.6667, 0.6042, 0.6667, 0.6042, 0.75, 0.5833, 0.75, 0.5833, 0.25, 0.6042, 0.25, 0.6042, 0.3333, 0.5833, 0.3333, 0.5833, 0.3333, 0.6042, 0.3333, 0.6042, 0.4167, 0.5833, 0.4167, 0.5833, 0.4167, 0.6042, 0.4167, 0.6042, 0.5, 0.5833, 0.5, 0.6042, 0.5, 0.625, 0.5, 0.625, 0.5833, 0.6042, 0.5833, 0.6042, 0.5833, 0.625, 0.5833, 0.625, 0.6667, 0.6042, 0.6667, 0.6042, 0.6667, 0.625, 0.6667, 0.625, 0.75, 0.6042, 0.75, 0.6042, 0.25, 0.625, 0.25, 0.625, 0.3333, 0.6042, 0.3333, 0.6042, 0.3333, 0.625, 0.3333, 0.625, 0.4167, 0.6042, 0.4167, 0.6042, 0.4167, 0.625, 0.4167, 0.625, 0.5, 0.6042, 0.5, 0.625, 0.5, 0.6458, 0.5, 0.6458, 0.5833, 0.625, 0.5833, 0.625, 0.5833, 0.6458, 0.5833, 0.6458, 0.6667, 0.625, 0.6667, 0.625, 0.6667, 0.6458, 0.6667, 0.6458, 0.75, 0.625, 0.75, 0.625, 0.25, 0.6458, 0.25, 0.6458, 0.3333, 0.625, 0.3333, 0.625, 0.3333, 0.6458, 0.3333, 0.6458, 0.4167, 0.625, 0.4167, 0.625, 0.4167, 0.6458, 0.4167, 0.6458, 0.5, 0.625, 0.5, 0.6458, 0.5, 0.6667, 0.5, 0.6667, 0.5833, 0.6458, 0.5833, 0.6458, 0.5833, 0.6667, 0.5833, 0.6667, 0.6667, 0.6458, 0.6667, 0.6458, 0.6667, 0.6667, 0.6667, 0.6667, 0.75, 0.6458, 0.75, 0.6458, 0.25, 0.6667, 0.25, 0.6667, 0.3333, 0.6458, 0.3333, 0.6458, 0.3333, 0.6667, 0.3333, 0.6667, 0.4167, 0.6458, 0.4167, 0.6458, 0.4167, 0.6667, 0.4167, 0.6667, 0.5, 0.6458, 0.5, 0.6667, 0.5, 0.6875, 0.5, 0.6875, 0.5833, 0.6667, 0.5833, 0.6667, 0.5833, 0.6875, 0.5833, 0.6875, 0.6667, 0.6667, 0.6667, 0.6667, 0.6667, 0.6875, 0.6667, 0.6875, 0.75, 0.6667, 0.75, 0.6667, 0.25, 0.6875, 0.25, 0.6875, 0.3333, 0.6667, 0.3333, 0.6667, 0.3333, 0.6875, 0.3333, 0.6875, 0.4167, 0.6667, 0.4167, 0.6667, 0.4167, 0.6875, 0.4167, 0.6875, 0.5, 0.6667, 0.5, 0.6875, 0.5, 0.7083, 0.5, 0.7083, 0.5833, 0.6875, 0.5833, 0.6875, 0.5833, 0.7083, 0.5833, 0.7083, 0.6667, 0.6875, 0.6667, 0.6875, 0.6667, 0.7083, 0.6667, 0.7083, 0.75, 0.6875, 0.75, 0.6875, 0.25, 0.7083, 0.25, 0.7083, 0.3333, 0.6875, 0.3333, 0.6875, 0.3333, 0.7083, 0.3333, 0.7083, 0.4167, 0.6875, 0.4167, 0.6875, 0.4167, 0.7083, 0.4167, 0.7083, 0.5, 0.6875, 0.5, 0.7083, 0.5, 0.7292, 0.5, 0.7292, 0.5833, 0.7083, 0.5833, 0.7083, 0.5833, 0.7292, 0.5833, 0.7292, 0.6667, 0.7083, 0.6667, 0.7083, 0.6667, 0.7292, 0.6667, 0.7292, 0.75, 0.7083, 0.75, 0.7083, 0.25, 0.7292, 0.25, 0.7292, 0.3333, 0.7083, 0.3333, 0.7083, 0.3333, 0.7292, 0.3333, 0.7292, 0.4167, 0.7083, 0.4167, 0.7083, 0.4167, 0.7292, 0.4167, 0.7292, 0.5, 0.7083, 0.5, 0.7292, 0.5, 0.75, 0.5, 0.75, 0.5833, 0.7292, 0.5833, 0.7292, 0.5833, 0.75, 0.5833, 0.75, 0.6667, 0.7292, 0.6667, 0.7292, 0.6667, 0.75, 0.6667, 0.75, 0.75, 0.7292, 0.75, 0.7292, 0.25, 0.75, 0.25, 0.75, 0.3333, 0.7292, 0.3333, 0.7292, 0.3333, 0.75, 0.3333, 0.75, 0.4167, 0.7292, 0.4167, 0.7292, 0.4167, 0.75, 0.4167, 0.75, 0.5, 0.7292, 0.5, 0.75, 0.5, 0.7708, 0.5, 0.7708, 0.5833, 0.75, 0.5833, 0.75, 0.5833, 0.7708, 0.5833, 0.7708, 0.6667, 0.75, 0.6667, 0.75, 0.6667, 0.7708, 0.6667, 0.7708, 0.75, 0.75, 0.75, 0.75, 0.25, 0.7708, 0.25, 0.7708, 0.3333, 0.75, 0.3333, 0.75, 0.3333, 0.7708, 0.3333, 0.7708, 0.4167, 0.75, 0.4167, 0.75, 0.4167, 0.7708, 0.4167, 0.7708, 0.5, 0.75, 0.5, 0.7708, 0.5, 0.7917, 0.5, 0.7917, 0.5833, 0.7708, 0.5833, 0.7708, 0.5833, 0.7917, 0.5833, 0.7917, 0.6667, 0.7708, 0.6667, 0.7708, 0.6667, 0.7917, 0.6667, 0.7917, 0.75, 0.7708, 0.75, 0.7708, 0.25, 0.7917, 0.25, 0.7917, 0.3333, 0.7708, 0.3333, 0.7708, 0.3333, 0.7917, 0.3333, 0.7917, 0.4167, 0.7708, 0.4167, 0.7708, 0.4167, 0.7917, 0.4167, 0.7917, 0.5, 0.7708, 0.5, 0.7917, 0.5, 0.8125, 0.5, 0.8125, 0.5833, 0.7917, 0.5833, 0.7917, 0.5833, 0.8125, 0.5833, 0.8125, 0.6667, 0.7917, 0.6667, 0.7917, 0.6667, 0.8125, 0.6667, 0.8125, 0.75, 0.7917, 0.75, 0.7917, 0.25, 0.8125, 0.25, 0.8125, 0.3333, 0.7917, 0.3333, 0.7917, 0.3333, 0.8125, 0.3333, 0.8125, 0.4167, 0.7917, 0.4167, 0.7917, 0.4167, 0.8125, 0.4167, 0.8125, 0.5, 0.7917, 0.5, 0.8125, 0.5, 0.8333, 0.5, 0.8333, 0.5833, 0.8125, 0.5833, 0.8125, 0.5833, 0.8333, 0.5833, 0.8333, 0.6667, 0.8125, 0.6667, 0.8125, 0.6667, 0.8333, 0.6667, 0.8333, 0.75, 0.8125, 0.75, 0.8125, 0.25, 0.8333, 0.25, 0.8333, 0.3333, 0.8125, 0.3333, 0.8125, 0.3333, 0.8333, 0.3333, 0.8333, 0.4167, 0.8125, 0.4167, 0.8125, 0.4167, 0.8333, 0.4167, 0.8333, 0.5, 0.8125, 0.5, 0.8333, 0.5, 0.8542, 0.5, 0.8542, 0.5833, 0.8333, 0.5833, 0.8333, 0.5833, 0.8542, 0.5833, 0.8542, 0.6667, 0.8333, 0.6667, 0.8333, 0.6667, 0.8542, 0.6667, 0.8542, 0.75, 0.8333, 0.75, 0.8333, 0.25, 0.8542, 0.25, 0.8542, 0.3333, 0.8333, 0.3333, 0.8333, 0.3333, 0.8542, 0.3333, 0.8542, 0.4167, 0.8333, 0.4167, 0.8333, 0.4167, 0.8542, 0.4167, 0.8542, 0.5, 0.8333, 0.5, 0.8542, 0.5, 0.875, 0.5, 0.875, 0.5833, 0.8542, 0.5833, 0.8542, 0.5833, 0.875, 0.5833, 0.875, 0.6667, 0.8542, 0.6667, 0.8542, 0.6667, 0.875, 0.6667, 0.875, 0.75, 0.8542, 0.75, 0.8542, 0.25, 0.875, 0.25, 0.875, 0.3333, 0.8542, 0.3333, 0.8542, 0.3333, 0.875, 0.3333, 0.875, 0.4167, 0.8542, 0.4167, 0.8542, 0.4167, 0.875, 0.4167, 0.875, 0.5, 0.8542, 0.5, 0.875, 0.5, 0.8958, 0.5, 0.8958, 0.5833, 0.875, 0.5833, 0.875, 0.5833, 0.8958, 0.5833, 0.8958, 0.6667, 0.875, 0.6667, 0.875, 0.6667, 0.8958, 0.6667, 0.8958, 0.75, 0.875, 0.75, 0.875, 0.25, 0.8958, 0.25, 0.8958, 0.3333, 0.875, 0.3333, 0.875, 0.3333, 0.8958, 0.3333, 0.8958, 0.4167, 0.875, 0.4167, 0.875, 0.4167, 0.8958, 0.4167, 0.8958, 0.5, 0.875, 0.5, 0.8958, 0.5, 0.9167, 0.5, 0.9167, 0.5833, 0.8958, 0.5833, 0.8958, 0.5833, 0.9167, 0.5833, 0.9167, 0.6667, 0.8958, 0.6667, 0.8958, 0.6667, 0.9167, 0.6667, 0.9167, 0.75, 0.8958, 0.75, 0.8958, 0.25, 0.9167, 0.25, 0.9167, 0.3333, 0.8958, 0.3333, 0.8958, 0.3333, 0.9167, 0.3333, 0.9167, 0.4167, 0.8958, 0.4167, 0.8958, 0.4167, 0.9167, 0.4167, 0.9167, 0.5, 0.8958, 0.5, 0.9167, 0.5, 0.9375, 0.5, 0.9375, 0.5833, 0.9167, 0.5833, 0.9167, 0.5833, 0.9375, 0.5833, 0.9375, 0.6667, 0.9167, 0.6667, 0.9167, 0.6667, 0.9375, 0.6667, 0.9375, 0.75, 0.9167, 0.75, 0.9167, 0.25, 0.9375, 0.25, 0.9375, 0.3333, 0.9167, 0.3333, 0.9167, 0.3333, 0.9375, 0.3333, 0.9375, 0.4167, 0.9167, 0.4167, 0.9167, 0.4167, 0.9375, 0.4167, 0.9375, 0.5, 0.9167, 0.5, 0.9375, 0.5, 0.9583, 0.5, 0.9583, 0.5833, 0.9375, 0.5833, 0.9375, 0.5833, 0.9583, 0.5833, 0.9583, 0.6667, 0.9375, 0.6667, 0.9375, 0.6667, 0.9583, 0.6667, 0.9583, 0.75, 0.9375, 0.75, 0.9375, 0.25, 0.9583, 0.25, 0.9583, 0.3333, 0.9375, 0.3333, 0.9375, 0.3333, 0.9583, 0.3333, 0.9583, 0.4167, 0.9375, 0.4167, 0.9375, 0.4167, 0.9583, 0.4167, 0.9583, 0.5, 0.9375, 0.5, 0.9583, 0.5, 0.9792, 0.5, 0.9792, 0.5833, 0.9583, 0.5833, 0.9583, 0.5833, 0.9792, 0.5833, 0.9792, 0.6667, 0.9583, 0.6667, 0.9583, 0.6667, 0.9792, 0.6667, 0.9792, 0.75, 0.9583, 0.75, 0.9583, 0.25, 0.9792, 0.25, 0.9792, 0.3333, 0.9583, 0.3333, 0.9583, 0.3333, 0.9792, 0.3333, 0.9792, 0.4167, 0.9583, 0.4167, 0.9583, 0.4167, 0.9792, 0.4167, 0.9792, 0.5, 0.9583, 0.5, 0.9792, 0.5, 1.0, 0.5, 1.0, 0.5833, 0.9792, 0.5833, 0.9792, 0.5833, 1.0, 0.5833, 1.0, 0.6667, 0.9792, 0.6667, 0.9792, 0.6667, 1.0, 0.6667, 1.0, 0.75, 0.9792, 0.75, 0.9792, 0.25, 1.0, 0.25, 1.0, 0.3333, 0.9792, 0.3333, 0.9792, 0.3333, 1.0, 0.3333, 1.0, 0.4167, 0.9792, 0.4167, 0.9792, 0.4167, 1.0, 0.4167, 1.0, 0.5, 0.9792, 0.5, 8.882e-16, 0.5, 0.02083, 0.5, 0.02083, 0.5833, 8.882e-16, 0.5833, 8.882e-16, 0.5833, 0.02083, 0.5833, 0.02083, 0.6667, 8.882e-16, 0.6667, 8.882e-16, 0.6667, 0.02083, 0.6667, 0.02083, 0.75, 8.882e-16, 0.75, 8.882e-16, 0.25, 0.02083, 0.25, 0.02083, 0.3333, 8.882e-16, 0.3333, 8.882e-16, 0.3333, 0.02083, 0.3333, 0.02083, 0.4167, 8.882e-16, 0.4167, 8.882e-16, 0.4167, 0.02083, 0.4167, 0.02083, 0.5, 8.882e-16, 0.5, 0.02083, 0.5, 0.04167, 0.5, 0.04167, 0.5833, 0.02083, 0.5833, 0.02083, 0.5833, 0.04167, 0.5833, 0.04167, 0.6667, 0.02083, 0.6667, 0.02083, 0.6667, 0.04167, 0.6667, 0.04167, 0.75, 0.02083, 0.75, 0.02083, 0.25, 0.04167, 0.25, 0.04167, 0.3333, 0.02083, 0.3333, 0.02083, 0.3333, 0.04167, 0.3333, 0.04167, 0.4167, 0.02083, 0.4167, 0.02083, 0.4167, 0.04167, 0.4167, 0.04167, 0.5, 0.02083, 0.5, 0.04167, 0.5, 0.0625, 0.5, 0.0625, 0.5833, 0.04167, 0.5833, 0.04167, 0.5833, 0.0625, 0.5833, 0.0625, 0.6667, 0.04167, 0.6667, 0.04167, 0.6667, 0.0625, 0.6667, 0.0625, 0.75, 0.04167, 0.75, 0.04167, 0.25, 0.0625, 0.25, 0.0625, 0.3333, 0.04167, 0.3333, 0.04167, 0.3333, 0.0625, 0.3333, 0.0625, 0.4167, 0.04167, 0.4167, 0.04167, 0.4167, 0.0625, 0.4167, 0.0625, 0.5, 0.04167, 0.5, 0.0625, 0.5, 0.08333, 0.5, 0.08333, 0.5833, 0.0625, 0.5833, 0.0625, 0.5833, 0.08333, 0.5833, 0.08333, 0.6667, 0.0625, 0.6667, 0.0625, 0.6667, 0.08333, 0.6667, 0.08333, 0.75, 0.0625, 0.75, 0.0625, 0.25, 0.08333, 0.25, 0.08333, 0.3333, 0.0625, 0.3333, 0.0625, 0.3333, 0.08333, 0.3333, 0.08333, 0.4167, 0.0625, 0.4167, 0.0625, 0.4167, 0.08333, 0.4167, 0.08333, 0.5, 0.0625, 0.5, 0.08333, 0.5, 0.1042, 0.5, 0.1042, 0.5833, 0.08333, 0.5833, 0.08333, 0.5833, 0.1042, 0.5833, 0.1042, 0.6667, 0.08333, 0.6667, 0.08333, 0.6667, 0.1042, 0.6667, 0.1042, 0.75, 0.08333, 0.75, 0.08333, 0.25, 0.1042, 0.25, 0.1042, 0.3333, 0.08333, 0.3333, 0.08333, 0.3333, 0.1042, 0.3333, 0.1042, 0.4167, 0.08333, 0.4167, 0.08333, 0.4167, 0.1042, 0.4167, 0.1042, 0.5, 0.08333, 0.5, 0.1042, 0.5, 0.125, 0.5, 0.125, 0.5833, 0.1042, 0.5833, 0.1042, 0.5833, 0.125, 0.5833, 0.125, 0.6667, 0.1042, 0.6667, 0.1042, 0.6667, 0.125, 0.6667, 0.125, 0.75, 0.1042, 0.75, 0.1042, 0.25, 0.125, 0.25, 0.125, 0.3333, 0.1042, 0.3333, 0.1042, 0.3333, 0.125, 0.3333, 0.125, 0.4167, 0.1042, 0.4167, 0.1042, 0.4167, 0.125, 0.4167, 0.125, 0.5, 0.1042, 0.5, 0.125, 0.5, 0.1458, 0.5, 0.1458, 0.5833, 0.125, 0.5833, 0.125, 0.5833, 0.1458, 0.5833, 0.1458, 0.6667, 0.125, 0.6667, 0.125, 0.6667, 0.1458, 0.6667, 0.1458, 0.75, 0.125, 0.75, 0.125, 0.25, 0.1458, 0.25, 0.1458, 0.3333, 0.125, 0.3333, 0.125, 0.3333, 0.1458, 0.3333, 0.1458, 0.4167, 0.125, 0.4167, 0.125, 0.4167, 0.1458, 0.4167, 0.1458, 0.5, 0.125, 0.5, 0.1458, 0.5, 0.1667, 0.5, 0.1667, 0.5833, 0.1458, 0.5833, 0.1458, 0.5833, 0.1667, 0.5833, 0.1667, 0.6667, 0.1458, 0.6667, 0.1458, 0.6667, 0.1667, 0.6667, 0.1667, 0.75, 0.1458, 0.75, 0.1458, 0.25, 0.1667, 0.25, 0.1667, 0.3333, 0.1458, 0.3333, 0.1458, 0.3333, 0.1667, 0.3333, 0.1667, 0.4167, 0.1458, 0.4167, 0.1458, 0.4167, 0.1667, 0.4167, 0.1667, 0.5, 0.1458, 0.5, 0.1667, 0.5, 0.1875, 0.5, 0.1875, 0.5833, 0.1667, 0.5833, 0.1667, 0.5833, 0.1875, 0.5833, 0.1875, 0.6667, 0.1667, 0.6667, 0.1667, 0.6667, 0.1875, 0.6667, 0.1875, 0.75, 0.1667, 0.75, 0.1667, 0.25, 0.1875, 0.25, 0.1875, 0.3333, 0.1667, 0.3333, 0.1667, 0.3333, 0.1875, 0.3333, 0.1875, 0.4167, 0.1667, 0.4167, 0.1667, 0.4167, 0.1875, 0.4167, 0.1875, 0.5, 0.1667, 0.5, 0.1875, 0.5, 0.2083, 0.5, 0.2083, 0.5833, 0.1875, 0.5833, 0.1875, 0.5833, 0.2083, 0.5833, 0.2083, 0.6667, 0.1875, 0.6667, 0.1875, 0.6667, 0.2083, 0.6667, 0.2083, 0.75, 0.1875, 0.75, 0.1875, 0.25, 0.2083, 0.25, 0.2083, 0.3333, 0.1875, 0.3333, 0.1875, 0.3333, 0.2083, 0.3333, 0.2083, 0.4167, 0.1875, 0.4167, 0.1875, 0.4167, 0.2083, 0.4167, 0.2083, 0.5, 0.1875, 0.5, 0.2083, 0.5, 0.2292, 0.5, 0.2292, 0.5833, 0.2083, 0.5833, 0.2083, 0.5833, 0.2292, 0.5833, 0.2292, 0.6667, 0.2083, 0.6667, 0.2083, 0.6667, 0.2292, 0.6667, 0.2292, 0.75, 0.2083, 0.75, 0.2083, 0.25, 0.2292, 0.25, 0.2292, 0.3333, 0.2083, 0.3333, 0.2083, 0.3333, 0.2292, 0.3333, 0.2292, 0.4167, 0.2083, 0.4167, 0.2083, 0.4167, 0.2292, 0.4167, 0.2292, 0.5, 0.2083, 0.5, 0.2292, 0.5, 0.25, 0.5, 0.25, 0.5833, 0.2292, 0.5833, 0.2292, 0.5833, 0.25, 0.5833, 0.25, 0.6667, 0.2292, 0.6667, 0.2292, 0.6667, 0.25, 0.6667, 0.25, 0.75, 0.2292, 0.75, 0.2292, 0.25, 0.25, 0.25, 0.25, 0.3333, 0.2292, 0.3333, 0.2292, 0.3333, 0.25, 0.3333, 0.25, 0.4167, 0.2292, 0.4167, 0.2292, 0.4167, 0.25, 0.4167, 0.25, 0.5, 0.2292, 0.5, 0.25, 0.5, 0.2708, 0.5, 0.2708, 0.5833, 0.25, 0.5833, 0.25, 0.5833, 0.2708, 0.5833, 0.2708, 0.6667, 0.25, 0.6667, 0.25, 0.6667, 0.2708, 0.6667, 0.2708, 0.75, 0.25, 0.75, 0.25, 0.25, 0.2708, 0.25, 0.2708, 0.3333, 0.25, 0.3333, 0.25, 0.3333, 0.2708, 0.3333, 0.2708, 0.4167, 0.25, 0.4167, 0.25, 0.4167, 0.2708, 0.4167, 0.2708, 0.5, 0.25, 0.5, 0.2708, 0.5, 0.2917, 0.5, 0.2917, 0.5833, 0.2708, 0.5833, 0.2708, 0.5833, 0.2917, 0.5833, 0.2917, 0.6667, 0.2708, 0.6667, 0.2708, 0.6667, 0.2917, 0.6667, 0.2917, 0.75, 0.2708, 0.75, 0.2708, 0.25, 0.2917, 0.25, 0.2917, 0.3333, 0.2708, 0.3333, 0.2708, 0.3333, 0.2917, 0.3333, 0.2917, 0.4167, 0.2708, 0.4167, 0.2708, 0.4167, 0.2917, 0.4167, 0.2917, 0.5, 0.2708, 0.5, 0.2917, 0.5, 0.3125, 0.5, 0.3125, 0.5833, 0.2917, 0.5833, 0.2917, 0.5833, 0.3125, 0.5833, 0.3125, 0.6667, 0.2917, 0.6667, 0.2917, 0.6667, 0.3125, 0.6667, 0.3125, 0.75, 0.2917, 0.75, 0.2917, 0.25, 0.3125, 0.25, 0.3125, 0.3333, 0.2917, 0.3333, 0.2917, 0.3333, 0.3125, 0.3333, 0.3125, 0.4167, 0.2917, 0.4167, 0.2917, 0.4167, 0.3125, 0.4167, 0.3125, 0.5, 0.2917, 0.5, 0.3125, 0.5, 0.3333, 0.5, 0.3333, 0.5833, 0.3125, 0.5833, 0.3125, 0.5833, 0.3333, 0.5833, 0.3333, 0.6667, 0.3125, 0.6667, 0.3125, 0.6667, 0.3333, 0.6667, 0.3333, 0.75, 0.3125, 0.75, 0.3125, 0.25, 0.3333, 0.25, 0.3333, 0.3333, 0.3125, 0.3333, 0.3125, 0.3333, 0.3333, 0.3333, 0.3333, 0.4167, 0.3125, 0.4167, 0.3125, 0.4167, 0.3333, 0.4167, 0.3333, 0.5, 0.3125, 0.5, 0.3333, 0.5, 0.3542, 0.5, 0.3542, 0.5833, 0.3333, 0.5833, 0.3333, 0.5833, 0.3542, 0.5833, 0.3542, 0.6667, 0.3333, 0.6667, 0.3333, 0.6667, 0.3542, 0.6667, 0.3542, 0.75, 0.3333, 0.75, 0.3333, 0.25, 0.3542, 0.25, 0.3542, 0.3333, 0.3333, 0.3333, 0.3333, 0.3333, 0.3542, 0.3333, 0.3542, 0.4167, 0.3333, 0.4167, 0.3333, 0.4167, 0.3542, 0.4167, 0.3542, 0.5, 0.3333, 0.5, 0.3542, 0.5, 0.375, 0.5, 0.375, 0.5833, 0.3542, 0.5833, 0.3542, 0.5833, 0.375, 0.5833, 0.375, 0.6667, 0.3542, 0.6667, 0.3542, 0.6667, 0.375, 0.6667, 0.375, 0.75, 0.3542, 0.75, 0.3542, 0.25, 0.375, 0.25, 0.375, 0.3333, 0.3542, 0.3333, 0.3542, 0.3333, 0.375, 0.3333, 0.375, 0.4167, 0.3542, 0.4167, 0.3542, 0.4167, 0.375, 0.4167, 0.375, 0.5, 0.3542, 0.5, 0.375, 0.5, 0.3958, 0.5, 0.3958, 0.5833, 0.375, 0.5833, 0.375, 0.5833, 0.3958, 0.5833, 0.3958, 0.6667, 0.375, 0.6667, 0.375, 0.6667, 0.3958, 0.6667, 0.3958, 0.75, 0.375, 0.75, 0.375, 0.25, 0.3958, 0.25, 0.3958, 0.3333, 0.375, 0.3333, 0.375, 0.3333, 0.3958, 0.3333, 0.3958, 0.4167, 0.375, 0.4167, 0.375, 0.4167, 0.3958, 0.4167, 0.3958, 0.5, 0.375, 0.5, 0.3958, 0.5, 0.4167, 0.5, 0.4167, 0.5833, 0.3958, 0.5833, 0.3958, 0.5833, 0.4167, 0.5833, 0.4167, 0.6667, 0.3958, 0.6667, 0.3958, 0.6667, 0.4167, 0.6667, 0.4167, 0.75, 0.3958, 0.75, 0.3958, 0.25, 0.4167, 0.25, 0.4167, 0.3333, 0.3958, 0.3333, 0.3958, 0.3333, 0.4167, 0.3333, 0.4167, 0.4167, 0.3958, 0.4167, 0.3958, 0.4167, 0.4167, 0.4167, 0.4167, 0.5, 0.3958, 0.5, 0.4167, 0.5, 0.4375, 0.5, 0.4375, 0.5833, 0.4167, 0.5833, 0.4167, 0.5833, 0.4375, 0.5833, 0.4375, 0.6667, 0.4167, 0.6667, 0.4167, 0.6667, 0.4375, 0.6667, 0.4375, 0.75, 0.4167, 0.75, 0.4167, 0.25, 0.4375, 0.25, 0.4375, 0.3333, 0.4167, 0.3333, 0.4167, 0.3333, 0.4375, 0.3333, 0.4375, 0.4167, 0.4167, 0.4167, 0.4167, 0.4167, 0.4375, 0.4167, 0.4375, 0.5, 0.4167, 0.5, 0.4375, 0.5, 0.4583, 0.5, 0.4583, 0.5833, 0.4375, 0.5833, 0.4375, 0.5833, 0.4583, 0.5833, 0.4583, 0.6667, 0.4375, 0.6667, 0.4375, 0.6667, 0.4583, 0.6667, 0.4583, 0.75, 0.4375, 0.75, 0.4375, 0.25, 0.4583, 0.25, 0.4583, 0.3333, 0.4375, 0.3333, 0.4375, 0.3333, 0.4583, 0.3333, 0.4583, 0.4167, 0.4375, 0.4167, 0.4375, 0.4167, 0.4583, 0.4167, 0.4583, 0.5, 0.4375, 0.5, 0.4583, 0.5, 0.4792, 0.5, 0.4792, 0.5833, 0.4583, 0.5833, 0.4583, 0.5833, 0.4792, 0.5833, 0.4792, 0.6667, 0.4583, 0.6667, 0.4583, 0.6667, 0.4792, 0.6667, 0.4792, 0.75, 0.4583, 0.75, 0.4167, 0.75, 0.4375, 0.75, 0.4583, 0.75, 0.4792, 0.75, 0.5, 0.75, 0.5208, 0.75, 0.5417, 0.75, 0.5625, 0.75, 0.5833, 0.75, 0.6042, 0.75, 0.625, 0.75, 0.6458, 0.75, 0.6667, 0.75, 0.6875, 0.75, 0.7083, 0.75, 0.7292, 0.75, 0.75, 0.75, 0.7708, 0.75, 0.7917, 0.75, 0.8125, 0.75, 0.8333, 0.75, 0.8542, 0.75, 0.875, 0.75, 0.8958, 0.75, 0.9167, 0.75, 0.9375, 0.75, 0.9583, 0.75, 0.9792, 0.75, 8.882e-16, 0.75, 0.02083, 0.75, 0.04167, 0.75, 0.0625, 0.75, 0.08333, 0.75, 0.1042, 0.75, 0.125, 0.75, 0.1458, 0.75, 0.1667, 0.75, 0.1875, 0.75, 0.2083, 0.75, 0.2292, 0.75, 0.25, 0.75, 0.2708, 0.75, 0.2917, 0.75, 0.3125, 0.75, 0.3333, 0.75, 0.3542, 0.75, 0.375, 0.75, 0.3958, 0.75, 0.4583, 0.25, 0.4792, 0.25, 0.4792, 0.3333, 0.4583, 0.3333, 0.4583, 0.3333, 0.4792, 0.3333, 0.4792, 0.4167, 0.4583, 0.4167, 0.4583, 0.4167, 0.4792, 0.4167, 0.4792, 0.5, 0.4583, 0.5, 0.4792, 0.5, 0.5, 0.5, 0.5, 0.5833, 0.4792, 0.5833, 0.4792, 0.5833, 0.5, 0.5833, 0.5, 0.6667, 0.4792, 0.6667, 0.4792, 0.6667, 0.5, 0.6667, 0.5, 0.75, 0.4792, 0.75, 0.4792, 0.25, 0.5, 0.25, 0.5, 0.3333, 0.4792, 0.3333, 0.4792, 0.3333, 0.5, 0.3333, 0.5, 0.4167, 0.4792, 0.4167, 0.4792, 0.4167, 0.5, 0.4167, 0.5, 0.5, 0.4792, 0.5, 0.9583, 0.25, 0.9375, 0.25, 0.9167, 0.25, 0.8958, 0.25, 0.875, 0.25, 0.8542, 0.25, 0.8333, 0.25, 0.8125, 0.25, 0.7917, 0.25, 0.7708, 0.25, 0.75, 0.25, 0.7292, 0.25, 0.7083, 0.25, 0.6875, 0.25, 0.6667, 0.25, 0.6458, 0.25, 0.625, 0.25, 0.6042, 0.25, 0.5833, 0.25, 0.5625, 0.25, 0.5417, 0.25, 0.5208, 0.25, 0.5, 0.25, 0.4792, 0.25, 0.4583, 0.25, 0.4375, 0.25, 0.4167, 0.25, 0.3958, 0.25, 0.375, 0.25, 0.3542, 0.25, 0.3333, 0.25, 0.3125, 0.25, 0.2917, 0.25, 0.2708, 0.25, 0.25, 0.25, 0.2292, 0.25, 0.2083, 0.25, 0.1875, 0.25, 0.1667, 0.25, 0.1458, 0.25, 0.125, 0.25, 0.1042, 0.25, 0.08333, 0.25, 0.0625, 0.25, 0.04167, 0.25, 0.02083, 0.25, 8.882e-16, 0.25, 0.9792, 0.25])
me_torus.materials.append(mat_material_003)
me_torus.update()
me_cube_002 = bpy.data.meshes.new('Cube.002')
me_cube_002.from_pydata([(3.366, 17.36, -7.883), (3.366, 17.36, -6.836), (3.366, 21.76, -7.883), (3.366, 21.76, -6.836), (7.765, 17.36, -7.883), (7.765, 17.36, -6.836), (7.765, 21.76, -7.883), (7.765, 21.76, -6.836), (3.366, 12.6, -7.883), (3.366, 12.6, -6.836), (7.765, 12.6, -7.883), (7.765, 12.6, -6.836), (3.366, 12.35, -7.864), (3.366, 12.49, -6.827), (7.765, 12.35, -7.864), (7.765, 12.49, -6.827), (3.366, 12.11, -7.813), (3.366, 12.38, -6.803), (7.765, 12.11, -7.813), (7.765, 12.38, -6.803), (3.366, 11.87, -7.731), (3.366, 12.27, -6.764), (7.765, 11.87, -7.731), (7.765, 12.27, -6.764), (3.366, 11.64, -7.618), (3.366, 12.17, -6.711), (7.765, 11.64, -7.618), (7.765, 12.17, -6.711), (3.366, 11.43, -7.476), (3.366, 12.07, -6.646), (7.765, 11.43, -7.476), (7.765, 12.07, -6.646), (3.366, 11.25, -7.309), (3.366, 11.99, -6.569), (7.765, 11.25, -7.309), (7.765, 11.99, -6.569), (3.366, 11.08, -7.118), (3.366, 11.91, -6.481), (7.765, 11.08, -7.118), (7.765, 11.91, -6.481), (3.366, 10.94, -6.907), (3.366, 11.85, -6.384), (7.765, 10.94, -6.907), (7.765, 11.85, -6.384), (3.366, 10.83, -6.68), (3.366, 11.8, -6.28), (7.765, 10.83, -6.68), (7.765, 11.8, -6.28), (3.366, 10.75, -6.441), (3.366, 11.76, -6.17), (7.765, 10.75, -6.441), (7.765, 11.76, -6.17), (3.366, 10.7, -6.193), (3.366, 11.74, -6.057), (7.765, 10.7, -6.193), (7.765, 11.74, -6.057), (3.366, 10.69, -5.942), (3.366, 11.74, -5.942), (7.765, 10.69, -5.942), (7.765, 11.74, -5.942), (3.366, 10.69, 1.679), (3.366, 11.74, 1.679), (7.765, 10.69, 1.679), (7.765, 11.74, 1.679), (3.366, 10.66, 1.966), (3.366, 11.7, 2.102), (7.765, 10.66, 1.966), (7.765, 11.7, 2.102), (3.366, 10.59, 2.246), (3.366, 11.6, 2.517), (7.765, 10.59, 2.246), (7.765, 11.6, 2.517), (3.366, 10.49, 2.515), (3.366, 11.46, 2.916), (7.765, 10.49, 2.515), (7.765, 11.46, 2.916), (3.366, 10.35, 2.769), (3.366, 11.26, 3.292), (7.765, 10.35, 2.769), (7.765, 11.26, 3.292), (3.366, 10.19, 3.003), (3.366, 11.02, 3.64), (7.765, 10.19, 3.003), (7.765, 11.02, 3.64), (3.366, 9.988, 3.212), (3.366, 10.73, 3.952), (7.765, 9.988, 3.212), (7.765, 10.73, 3.952), (3.366, 9.765, 3.394), (3.366, 10.4, 4.224), (7.765, 9.765, 3.394), (7.765, 10.4, 4.224), (3.366, 9.519, 3.545), (3.366, 10.04, 4.452), (7.765, 9.519, 3.545), (7.765, 10.04, 4.452), (3.366, 9.257, 3.663), (3.366, 9.657, 4.63), (7.765, 9.257, 3.663), (7.765, 9.657, 4.63), (3.366, 8.981, 3.746), (3.366, 9.251, 4.757), (7.765, 8.981, 3.746), (7.765, 9.251, 4.757), (3.366, 8.696, 3.792), (3.366, 8.833, 4.83), (7.765, 8.696, 3.792), (7.765, 8.833, 4.83), (3.366, 8.408, 3.8), (3.366, 8.408, 4.847), (7.765, 8.408, 3.8), (7.765, 8.408, 4.847), (3.366, 1.991, 3.8), (3.366, 1.991, 4.847), (7.765, 1.991, 3.8), (7.765, 1.991, 4.847), (-3.366, 17.36, -7.883), (-3.366, 17.36, -6.836), (-3.366, 21.76, -7.883), (-3.366, 21.76, -6.836), (-7.765, 17.36, -7.883), (-7.765, 17.36, -6.836), (-7.765, 21.76, -7.883), (-7.765, 21.76, -6.836), (-3.366, 12.6, -7.883), (-3.366, 12.6, -6.836), (-7.765, 12.6, -7.883), (-7.765, 12.6, -6.836), (-3.366, 12.35, -7.864), (-3.366, 12.49, -6.827), (-7.765, 12.35, -7.864), (-7.765, 12.49, -6.827), (-3.366, 12.11, -7.813), (-3.366, 12.38, -6.803), (-7.765, 12.11, -7.813), (-7.765, 12.38, -6.803), (-3.366, 11.87, -7.731), (-3.366, 12.27, -6.764), (-7.765, 11.87, -7.731), (-7.765, 12.27, -6.764), (-3.366, 11.64, -7.618), (-3.366, 12.17, -6.711), (-7.765, 11.64, -7.618), (-7.765, 12.17, -6.711), (-3.366, 11.43, -7.476), (-3.366, 12.07, -6.646), (-7.765, 11.43, -7.476), (-7.765, 12.07, -6.646), (-3.366, 11.25, -7.309), (-3.366, 11.99, -6.569), (-7.765, 11.25, -7.309), (-7.765, 11.99, -6.569), (-3.366, 11.08, -7.118), (-3.366, 11.91, -6.481), (-7.765, 11.08, -7.118), (-7.765, 11.91, -6.481), (-3.366, 10.94, -6.907), (-3.366, 11.85, -6.384), (-7.765, 10.94, -6.907), (-7.765, 11.85, -6.384), (-3.366, 10.83, -6.68), (-3.366, 11.8, -6.28), (-7.765, 10.83, -6.68), (-7.765, 11.8, -6.28), (-3.366, 10.75, -6.441), (-3.366, 11.76, -6.17), (-7.765, 10.75, -6.441), (-7.765, 11.76, -6.17), (-3.366, 10.7, -6.193), (-3.366, 11.74, -6.057), (-7.765, 10.7, -6.193), (-7.765, 11.74, -6.057), (-3.366, 10.69, -5.942), (-3.366, 11.74, -5.942), (-7.765, 10.69, -5.942), (-7.765, 11.74, -5.942), (-3.366, 10.69, -5.684), (-3.366, 11.74, -5.684), (-7.765, 10.69, -5.684), (-7.765, 11.74, -5.684), (-3.366, 10.66, -5.397), (-3.366, 11.7, -5.261), (-7.765, 10.66, -5.397), (-7.765, 11.7, -5.261), (-3.366, 10.59, -5.117), (-3.366, 11.6, -4.846), (-7.765, 10.59, -5.117), (-7.765, 11.6, -4.846), (-3.366, 10.49, -4.848), (-3.366, 11.46, -4.447), (-7.765, 10.49, -4.848), (-7.765, 11.46, -4.447), (-3.366, 10.35, -4.594), (-3.366, 11.26, -4.071), (-7.765, 10.35, -4.594), (-7.765, 11.26, -4.071), (-3.366, 10.19, -4.36), (-3.366, 11.02, -3.723), (-7.765, 10.19, -4.36), (-7.765, 11.02, -3.723), (-3.366, 9.988, -4.151), (-3.366, 10.73, -3.411), (-7.765, 9.988, -4.151), (-7.765, 10.73, -3.411), (-3.366, 9.765, -3.969), (-3.366, 10.4, -3.138), (-7.765, 9.765, -3.969), (-7.765, 10.4, -3.138), (-3.366, 9.519, -3.818), (-3.366, 10.04, -2.911), (-7.765, 9.519, -3.818), (-7.765, 10.04, -2.911), (-3.366, 9.257, -3.7), (-3.366, 9.657, -2.733), (-7.765, 9.257, -3.7), (-7.765, 9.657, -2.733), (-3.366, 8.981, -3.617), (-3.366, 9.251, -2.606), (-7.765, 8.981, -3.617), (-7.765, 9.251, -2.606), (-3.366, 8.696, -3.571), (-3.366, 8.833, -2.533), (-7.765, 8.696, -3.571), (-7.765, 8.833, -2.533), (-3.366, 8.408, -3.563), (-3.366, 8.408, -2.516), (-7.765, 8.408, -3.563), (-7.765, 8.408, -2.516), (-3.366, 1.991, -3.563), (-3.366, 1.991, -2.516), (-7.765, 1.991, -3.563), (-7.765, 1.991, -2.516)], [], [(0, 1, 3, 2), (2, 3, 7, 6), (6, 7, 5, 4), (1, 0, 8, 9), (2, 6, 4, 0), (7, 3, 1, 5), (0, 4, 10, 8), (5, 1, 9, 11), (4, 5, 11, 10), (11, 9, 13, 15), (10, 11, 15, 14), (8, 10, 14, 12), (9, 8, 12, 13), (12, 14, 18, 16), (13, 12, 16, 17), (15, 13, 17, 19), (14, 15, 19, 18), (17, 16, 20, 21), (19, 17, 21, 23), (18, 19, 23, 22), (16, 18, 22, 20), (23, 21, 25, 27), (22, 23, 27, 26), (20, 22, 26, 24), (21, 20, 24, 25), (24, 26, 30, 28), (25, 24, 28, 29), (27, 25, 29, 31), (26, 27, 31, 30), (31, 29, 33, 35), (30, 31, 35, 34), (28, 30, 34, 32), (29, 28, 32, 33), (34, 35, 39, 38), (32, 34, 38, 36), (33, 32, 36, 37), (35, 33, 37, 39), (36, 38, 42, 40), (37, 36, 40, 41), (39, 37, 41, 43), (38, 39, 43, 42), (43, 41, 45, 47), (42, 43, 47, 46), (40, 42, 46, 44), (41, 40, 44, 45), (44, 46, 50, 48), (45, 44, 48, 49), (47, 45, 49, 51), (46, 47, 51, 50), (48, 50, 54, 52), (49, 48, 52, 53), (51, 49, 53, 55), (50, 51, 55, 54), (55, 53, 57, 59), (54, 55, 59, 58), (52, 54, 58, 56), (53, 52, 56, 57), (56, 58, 62, 60), (57, 56, 60, 61), (59, 57, 61, 63), (58, 59, 63, 62), (63, 61, 65, 67), (62, 63, 67, 66), (60, 62, 66, 64), (61, 60, 64, 65), (64, 66, 70, 68), (65, 64, 68, 69), (67, 65, 69, 71), (66, 67, 71, 70), (68, 70, 74, 72), (69, 68, 72, 73), (71, 69, 73, 75), (70, 71, 75, 74), (75, 73, 77, 79), (74, 75, 79, 78), (72, 74, 78, 76), (73, 72, 76, 77), (76, 78, 82, 80), (77, 76, 80, 81), (79, 77, 81, 83), (78, 79, 83, 82), (81, 80, 84, 85), (83, 81, 85, 87), (82, 83, 87, 86), (80, 82, 86, 84), (87, 85, 89, 91), (86, 87, 91, 90), (84, 86, 90, 88), (85, 84, 88, 89), (88, 90, 94, 92), (89, 88, 92, 93), (91, 89, 93, 95), (90, 91, 95, 94), (95, 93, 97, 99), (94, 95, 99, 98), (92, 94, 98, 96), (93, 92, 96, 97), (98, 99, 103, 102), (96, 98, 102, 100), (97, 96, 100, 101), (99, 97, 101, 103), (100, 102, 106, 104), (101, 100, 104, 105), (103, 101, 105, 107), (102, 103, 107, 106), (107, 105, 109, 111), (106, 107, 111, 110), (104, 106, 110, 108), (105, 104, 108, 109), (108, 110, 114, 112), (109, 108, 112, 113), (111, 109, 113, 115), (110, 111, 115, 114), (116, 118, 119, 117), (118, 122, 123, 119), (122, 120, 121, 123), (117, 125, 124, 116), (118, 116, 120, 122), (123, 121, 117, 119), (116, 124, 126, 120), (121, 127, 125, 117), (120, 126, 127, 121), (127, 131, 129, 125), (126, 130, 131, 127), (124, 128, 130, 126), (125, 129, 128, 124), (128, 132, 134, 130), (129, 133, 132, 128), (131, 135, 133, 129), (130, 134, 135, 131), (133, 137, 136, 132), (135, 139, 137, 133), (134, 138, 139, 135), (132, 136, 138, 134), (139, 143, 141, 137), (138, 142, 143, 139), (136, 140, 142, 138), (137, 141, 140, 136), (140, 144, 146, 142), (141, 145, 144, 140), (143, 147, 145, 141), (142, 146, 147, 143), (147, 151, 149, 145), (146, 150, 151, 147), (144, 148, 150, 146), (145, 149, 148, 144), (150, 154, 155, 151), (148, 152, 154, 150), (149, 153, 152, 148), (151, 155, 153, 149), (152, 156, 158, 154), (153, 157, 156, 152), (155, 159, 157, 153), (154, 158, 159, 155), (159, 163, 161, 157), (158, 162, 163, 159), (156, 160, 162, 158), (157, 161, 160, 156), (160, 164, 166, 162), (161, 165, 164, 160), (163, 167, 165, 161), (162, 166, 167, 163), (164, 168, 170, 166), (165, 169, 168, 164), (167, 171, 169, 165), (166, 170, 171, 167), (171, 175, 173, 169), (170, 174, 175, 171), (168, 172, 174, 170), (169, 173, 172, 168), (172, 176, 178, 174), (173, 177, 176, 172), (175, 179, 177, 173), (174, 178, 179, 175), (179, 183, 181, 177), (178, 182, 183, 179), (176, 180, 182, 178), (177, 181, 180, 176), (180, 184, 186, 182), (181, 185, 184, 180), (183, 187, 185, 181), (182, 186, 187, 183), (184, 188, 190, 186), (185, 189, 188, 184), (187, 191, 189, 185), (186, 190, 191, 187), (191, 195, 193, 189), (190, 194, 195, 191), (188, 192, 194, 190), (189, 193, 192, 188), (192, 196, 198, 194), (193, 197, 196, 192), (195, 199, 197, 193), (194, 198, 199, 195), (197, 201, 200, 196), (199, 203, 201, 197), (198, 202, 203, 199), (196, 200, 202, 198), (203, 207, 205, 201), (202, 206, 207, 203), (200, 204, 206, 202), (201, 205, 204, 200), (204, 208, 210, 206), (205, 209, 208, 204), (207, 211, 209, 205), (206, 210, 211, 207), (211, 215, 213, 209), (210, 214, 215, 211), (208, 212, 214, 210), (209, 213, 212, 208), (214, 218, 219, 215), (212, 216, 218, 214), (213, 217, 216, 212), (215, 219, 217, 213), (216, 220, 222, 218), (217, 221, 220, 216), (219, 223, 221, 217), (218, 222, 223, 219), (223, 227, 225, 221), (222, 226, 227, 223), (220, 224, 226, 222), (221, 225, 224, 220), (224, 228, 230, 226), (225, 229, 228, 224), (227, 231, 229, 225), (226, 230, 231, 227)])
me_cube_002.polygons.foreach_set('use_smooth', [True] * 226)
_uv = me_cube_002.uv_layers.new(name='UVMap')
_uv.uv.foreach_set('vector', [0.375, 0.0, 0.625, 0.0, 0.625, 0.25, 0.375, 0.25, 0.375, 0.25, 0.625, 0.25, 0.625, 0.5, 0.375, 0.5, 0.375, 0.5, 0.625, 0.5, 0.625, 0.75, 0.375, 0.75, 0.625, 0.0, 0.375, 0.0, 0.375, 0.0, 0.625, 0.0, 0.125, 0.5, 0.375, 0.5, 0.375, 0.75, 0.125, 0.75, 0.625, 0.5, 0.875, 0.5, 0.875, 0.75, 0.625, 0.75, 0.125, 0.75, 0.375, 0.75, 0.375, 0.75, 0.125, 0.75, 0.625, 0.75, 0.875, 0.75, 0.875, 0.75, 0.625, 0.75, 0.375, 0.75, 0.625, 0.75, 0.625, 0.75, 0.375, 0.75, 0.625, 0.75, 0.875, 0.75, 0.875, 0.75, 0.625, 0.75, 0.375, 0.75, 0.625, 0.75, 0.625, 0.75, 0.375, 0.75, 0.125, 0.75, 0.375, 0.75, 0.375, 0.75, 0.125, 0.75, 0.625, 0.0, 0.375, 0.0, 0.375, 0.0, 0.625, 0.0, 0.125, 0.75, 0.375, 0.75, 0.375, 0.75, 0.125, 0.75, 0.625, 0.0, 0.375, 0.0, 0.375, 0.0, 0.625, 0.0, 0.625, 0.75, 0.875, 0.75, 0.875, 0.75, 0.625, 0.75, 0.375, 0.75, 0.625, 0.75, 0.625, 0.75, 0.375, 0.75, 0.625, 0.0, 0.375, 0.0, 0.375, 0.0, 0.625, 0.0, 0.625, 0.75, 0.875, 0.75, 0.875, 0.75, 0.625, 0.75, 0.375, 0.75, 0.625, 0.75, 0.625, 0.75, 0.375, 0.75, 0.125, 0.75, 0.375, 0.75, 0.375, 0.75, 0.125, 0.75, 0.625, 0.75, 0.875, 0.75, 0.875, 0.75, 0.625, 0.75, 0.375, 0.75, 0.625, 0.75, 0.625, 0.75, 0.375, 0.75, 0.125, 0.75, 0.375, 0.75, 0.375, 0.75, 0.125, 0.75, 0.625, 0.0, 0.375, 0.0, 0.375, 0.0, 0.625, 0.0, 0.125, 0.75, 0.375, 0.75, 0.375, 0.75, 0.125, 0.75, 0.625, 0.0, 0.375, 0.0, 0.375, 0.0, 0.625, 0.0, 0.625, 0.75, 0.875, 0.75, 0.875, 0.75, 0.625, 0.75, 0.375, 0.75, 0.625, 0.75, 0.625, 0.75, 0.375, 0.75, 0.625, 0.75, 0.875, 0.75, 0.875, 0.75, 0.625, 0.75, 0.375, 0.75, 0.625, 0.75, 0.625, 0.75, 0.375, 0.75, 0.125, 0.75, 0.375, 0.75, 0.375, 0.75, 0.125, 0.75, 0.625, 0.0, 0.375, 0.0, 0.375, 0.0, 0.625, 0.0, 0.375, 0.75, 0.625, 0.75, 0.625, 0.75, 0.375, 0.75, 0.125, 0.75, 0.375, 0.75, 0.375, 0.75, 0.125, 0.75, 0.625, 0.0, 0.375, 0.0, 0.375, 0.0, 0.625, 0.0, 0.625, 0.75, 0.875, 0.75, 0.875, 0.75, 0.625, 0.75, 0.125, 0.75, 0.375, 0.75, 0.375, 0.75, 0.125, 0.75, 0.625, 0.0, 0.375, 0.0, 0.375, 0.0, 0.625, 0.0, 0.625, 0.75, 0.875, 0.75, 0.875, 0.75, 0.625, 0.75, 0.375, 0.75, 0.625, 0.75, 0.625, 0.75, 0.375, 0.75, 0.625, 0.75, 0.875, 0.75, 0.875, 0.75, 0.625, 0.75, 0.375, 0.75, 0.625, 0.75, 0.625, 0.75, 0.375, 0.75, 0.125, 0.75, 0.375, 0.75, 0.375, 0.75, 0.125, 0.75, 0.625, 0.0, 0.375, 0.0, 0.375, 0.0, 0.625, 0.0, 0.125, 0.75, 0.375, 0.75, 0.375, 0.75, 0.125, 0.75, 0.625, 0.0, 0.375, 0.0, 0.375, 0.0, 0.625, 0.0, 0.625, 0.75, 0.875, 0.75, 0.875, 0.75, 0.625, 0.75, 0.375, 0.75, 0.625, 0.75, 0.625, 0.75, 0.375, 0.75, 0.125, 0.75, 0.375, 0.75, 0.375, 0.75, 0.125, 0.75, 0.625, 0.0, 0.375, 0.0, 0.375, 0.0, 0.625, 0.0, 0.625, 0.75, 0.875, 0.75, 0.875, 0.75, 0.625, 0.75, 0.375, 0.75, 0.625, 0.75, 0.625, 0.75, 0.375, 0.75, 0.625, 0.75, 0.875, 0.75, 0.875, 0.75, 0.625, 0.75, 0.375, 0.75, 0.625, 0.75, 0.625, 0.75, 0.375, 0.75, 0.125, 0.75, 0.375, 0.75, 0.375, 0.75, 0.125, 0.75, 0.625, 0.0, 0.375, 0.0, 0.375, 0.0, 0.625, 0.0, 0.125, 0.75, 0.375, 0.75, 0.375, 0.75, 0.125, 0.75, 0.625, 0.0, 0.375, 0.0, 0.375, 0.0, 0.625, 0.0, 0.625, 0.75, 0.875, 0.75, 0.875, 0.75, 0.625, 0.75, 0.375, 0.75, 0.625, 0.75, 0.625, 0.75, 0.375, 0.75, 0.625, 0.75, 0.875, 0.75, 0.875, 0.75, 0.625, 0.75, 0.375, 0.75, 0.625, 0.75, 0.625, 0.75, 0.375, 0.75, 0.125, 0.75, 0.375, 0.75, 0.375, 0.75, 0.125, 0.75, 0.625, 0.0, 0.375, 0.0, 0.375, 0.0, 0.625, 0.0, 0.125, 0.75, 0.375, 0.75, 0.375, 0.75, 0.125, 0.75, 0.625, 0.0, 0.375, 0.0, 0.375, 0.0, 0.625, 0.0, 0.625, 0.75, 0.875, 0.75, 0.875, 0.75, 0.625, 0.75, 0.375, 0.75, 0.625, 0.75, 0.625, 0.75, 0.375, 0.75, 0.125, 0.75, 0.375, 0.75, 0.375, 0.75, 0.125, 0.75, 0.625, 0.0, 0.375, 0.0, 0.375, 0.0, 0.625, 0.0, 0.625, 0.75, 0.875, 0.75, 0.875, 0.75, 0.625, 0.75, 0.375, 0.75, 0.625, 0.75, 0.625, 0.75, 0.375, 0.75, 0.625, 0.75, 0.875, 0.75, 0.875, 0.75, 0.625, 0.75, 0.375, 0.75, 0.625, 0.75, 0.625, 0.75, 0.375, 0.75, 0.125, 0.75, 0.375, 0.75, 0.375, 0.75, 0.125, 0.75, 0.625, 0.0, 0.375, 0.0, 0.375, 0.0, 0.625, 0.0, 0.125, 0.75, 0.375, 0.75, 0.375, 0.75, 0.125, 0.75, 0.625, 0.0, 0.375, 0.0, 0.375, 0.0, 0.625, 0.0, 0.625, 0.75, 0.875, 0.75, 0.875, 0.75, 0.625, 0.75, 0.375, 0.75, 0.625, 0.75, 0.625, 0.75, 0.375, 0.75, 0.625, 0.0, 0.375, 0.0, 0.375, 0.0, 0.625, 0.0, 0.625, 0.75, 0.875, 0.75, 0.875, 0.75, 0.625, 0.75, 0.375, 0.75, 0.625, 0.75, 0.625, 0.75, 0.375, 0.75, 0.125, 0.75, 0.375, 0.75, 0.375, 0.75, 0.125, 0.75, 0.625, 0.75, 0.875, 0.75, 0.875, 0.75, 0.625, 0.75, 0.375, 0.75, 0.625, 0.75, 0.625, 0.75, 0.375, 0.75, 0.125, 0.75, 0.375, 0.75, 0.375, 0.75, 0.125, 0.75, 0.625, 0.0, 0.375, 0.0, 0.375, 0.0, 0.625, 0.0, 0.125, 0.75, 0.375, 0.75, 0.375, 0.75, 0.125, 0.75, 0.625, 0.0, 0.375, 0.0, 0.375, 0.0, 0.625, 0.0, 0.625, 0.75, 0.875, 0.75, 0.875, 0.75, 0.625, 0.75, 0.375, 0.75, 0.625, 0.75, 0.625, 0.75, 0.375, 0.75, 0.625, 0.75, 0.875, 0.75, 0.875, 0.75, 0.625, 0.75, 0.375, 0.75, 0.625, 0.75, 0.625, 0.75, 0.375, 0.75, 0.125, 0.75, 0.375, 0.75, 0.375, 0.75, 0.125, 0.75, 0.625, 0.0, 0.375, 0.0, 0.375, 0.0, 0.625, 0.0, 0.375, 0.75, 0.625, 0.75, 0.625, 0.75, 0.375, 0.75, 0.125, 0.75, 0.375, 0.75, 0.375, 0.75, 0.125, 0.75, 0.625, 0.0, 0.375, 0.0, 0.375, 0.0, 0.625, 0.0, 0.625, 0.75, 0.875, 0.75, 0.875, 0.75, 0.625, 0.75, 0.125, 0.75, 0.375, 0.75, 0.375, 0.75, 0.125, 0.75, 0.625, 0.0, 0.375, 0.0, 0.375, 0.0, 0.625, 0.0, 0.625, 0.75, 0.875, 0.75, 0.875, 0.75, 0.625, 0.75, 0.375, 0.75, 0.625, 0.75, 0.625, 0.75, 0.375, 0.75, 0.625, 0.75, 0.875, 0.75, 0.875, 0.75, 0.625, 0.75, 0.375, 0.75, 0.625, 0.75, 0.625, 0.75, 0.375, 0.75, 0.125, 0.75, 0.375, 0.75, 0.375, 0.75, 0.125, 0.75, 0.625, 0.0, 0.375, 0.0, 0.375, 0.0, 0.625, 0.0, 0.125, 0.75, 0.375, 0.75, 0.375, 0.75, 0.125, 0.75, 0.625, 0.0, 0.375, 0.0, 0.375, 0.0, 0.625, 0.0, 0.625, 0.75, 0.875, 0.75, 0.875, 0.75, 0.625, 0.75, 0.375, 0.75, 0.625, 0.75, 0.625, 0.75, 0.375, 0.75, 0.375, 0.0, 0.375, 0.25, 0.625, 0.25, 0.625, 0.0, 0.375, 0.25, 0.375, 0.5, 0.625, 0.5, 0.625, 0.25, 0.375, 0.5, 0.375, 0.75, 0.625, 0.75, 0.625, 0.5, 0.625, 0.0, 0.625, 0.0, 0.375, 0.0, 0.375, 0.0, 0.125, 0.5, 0.125, 0.75, 0.375, 0.75, 0.375, 0.5, 0.625, 0.5, 0.625, 0.75, 0.875, 0.75, 0.875, 0.5, 0.125, 0.75, 0.125, 0.75, 0.375, 0.75, 0.375, 0.75, 0.625, 0.75, 0.625, 0.75, 0.875, 0.75, 0.875, 0.75, 0.375, 0.75, 0.375, 0.75, 0.625, 0.75, 0.625, 0.75, 0.625, 0.75, 0.625, 0.75, 0.875, 0.75, 0.875, 0.75, 0.375, 0.75, 0.375, 0.75, 0.625, 0.75, 0.625, 0.75, 0.125, 0.75, 0.125, 0.75, 0.375, 0.75, 0.375, 0.75, 0.625, 0.0, 0.625, 0.0, 0.375, 0.0, 0.375, 0.0, 0.125, 0.75, 0.125, 0.75, 0.375, 0.75, 0.375, 0.75, 0.625, 0.0, 0.625, 0.0, 0.375, 0.0, 0.375, 0.0, 0.625, 0.75, 0.625, 0.75, 0.875, 0.75, 0.875, 0.75, 0.375, 0.75, 0.375, 0.75, 0.625, 0.75, 0.625, 0.75, 0.625, 0.0, 0.625, 0.0, 0.375, 0.0, 0.375, 0.0, 0.625, 0.75, 0.625, 0.75, 0.875, 0.75, 0.875, 0.75, 0.375, 0.75, 0.375, 0.75, 0.625, 0.75, 0.625, 0.75, 0.125, 0.75, 0.125, 0.75, 0.375, 0.75, 0.375, 0.75, 0.625, 0.75, 0.625, 0.75, 0.875, 0.75, 0.875, 0.75, 0.375, 0.75, 0.375, 0.75, 0.625, 0.75, 0.625, 0.75, 0.125, 0.75, 0.125, 0.75, 0.375, 0.75, 0.375, 0.75, 0.625, 0.0, 0.625, 0.0, 0.375, 0.0, 0.375, 0.0, 0.125, 0.75, 0.125, 0.75, 0.375, 0.75, 0.375, 0.75, 0.625, 0.0, 0.625, 0.0, 0.375, 0.0, 0.375, 0.0, 0.625, 0.75, 0.625, 0.75, 0.875, 0.75, 0.875, 0.75, 0.375, 0.75, 0.375, 0.75, 0.625, 0.75, 0.625, 0.75, 0.625, 0.75, 0.625, 0.75, 0.875, 0.75, 0.875, 0.75, 0.375, 0.75, 0.375, 0.75, 0.625, 0.75, 0.625, 0.75, 0.125, 0.75, 0.125, 0.75, 0.375, 0.75, 0.375, 0.75, 0.625, 0.0, 0.625, 0.0, 0.375, 0.0, 0.375, 0.0, 0.375, 0.75, 0.375, 0.75, 0.625, 0.75, 0.625, 0.75, 0.125, 0.75, 0.125, 0.75, 0.375, 0.75, 0.375, 0.75, 0.625, 0.0, 0.625, 0.0, 0.375, 0.0, 0.375, 0.0, 0.625, 0.75, 0.625, 0.75, 0.875, 0.75, 0.875, 0.75, 0.125, 0.75, 0.125, 0.75, 0.375, 0.75, 0.375, 0.75, 0.625, 0.0, 0.625, 0.0, 0.375, 0.0, 0.375, 0.0, 0.625, 0.75, 0.625, 0.75, 0.875, 0.75, 0.875, 0.75, 0.375, 0.75, 0.375, 0.75, 0.625, 0.75, 0.625, 0.75, 0.625, 0.75, 0.625, 0.75, 0.875, 0.75, 0.875, 0.75, 0.375, 0.75, 0.375, 0.75, 0.625, 0.75, 0.625, 0.75, 0.125, 0.75, 0.125, 0.75, 0.375, 0.75, 0.375, 0.75, 0.625, 0.0, 0.625, 0.0, 0.375, 0.0, 0.375, 0.0, 0.125, 0.75, 0.125, 0.75, 0.375, 0.75, 0.375, 0.75, 0.625, 0.0, 0.625, 0.0, 0.375, 0.0, 0.375, 0.0, 0.625, 0.75, 0.625, 0.75, 0.875, 0.75, 0.875, 0.75, 0.375, 0.75, 0.375, 0.75, 0.625, 0.75, 0.625, 0.75, 0.125, 0.75, 0.125, 0.75, 0.375, 0.75, 0.375, 0.75, 0.625, 0.0, 0.625, 0.0, 0.375, 0.0, 0.375, 0.0, 0.625, 0.75, 0.625, 0.75, 0.875, 0.75, 0.875, 0.75, 0.375, 0.75, 0.375, 0.75, 0.625, 0.75, 0.625, 0.75, 0.625, 0.75, 0.625, 0.75, 0.875, 0.75, 0.875, 0.75, 0.375, 0.75, 0.375, 0.75, 0.625, 0.75, 0.625, 0.75, 0.125, 0.75, 0.125, 0.75, 0.375, 0.75, 0.375, 0.75, 0.625, 0.0, 0.625, 0.0, 0.375, 0.0, 0.375, 0.0, 0.125, 0.75, 0.125, 0.75, 0.375, 0.75, 0.375, 0.75, 0.625, 0.0, 0.625, 0.0, 0.375, 0.0, 0.375, 0.0, 0.625, 0.75, 0.625, 0.75, 0.875, 0.75, 0.875, 0.75, 0.375, 0.75, 0.375, 0.75, 0.625, 0.75, 0.625, 0.75, 0.625, 0.75, 0.625, 0.75, 0.875, 0.75, 0.875, 0.75, 0.375, 0.75, 0.375, 0.75, 0.625, 0.75, 0.625, 0.75, 0.125, 0.75, 0.125, 0.75, 0.375, 0.75, 0.375, 0.75, 0.625, 0.0, 0.625, 0.0, 0.375, 0.0, 0.375, 0.0, 0.125, 0.75, 0.125, 0.75, 0.375, 0.75, 0.375, 0.75, 0.625, 0.0, 0.625, 0.0, 0.375, 0.0, 0.375, 0.0, 0.625, 0.75, 0.625, 0.75, 0.875, 0.75, 0.875, 0.75, 0.375, 0.75, 0.375, 0.75, 0.625, 0.75, 0.625, 0.75, 0.125, 0.75, 0.125, 0.75, 0.375, 0.75, 0.375, 0.75, 0.625, 0.0, 0.625, 0.0, 0.375, 0.0, 0.375, 0.0, 0.625, 0.75, 0.625, 0.75, 0.875, 0.75, 0.875, 0.75, 0.375, 0.75, 0.375, 0.75, 0.625, 0.75, 0.625, 0.75, 0.625, 0.75, 0.625, 0.75, 0.875, 0.75, 0.875, 0.75, 0.375, 0.75, 0.375, 0.75, 0.625, 0.75, 0.625, 0.75, 0.125, 0.75, 0.125, 0.75, 0.375, 0.75, 0.375, 0.75, 0.625, 0.0, 0.625, 0.0, 0.375, 0.0, 0.375, 0.0, 0.125, 0.75, 0.125, 0.75, 0.375, 0.75, 0.375, 0.75, 0.625, 0.0, 0.625, 0.0, 0.375, 0.0, 0.375, 0.0, 0.625, 0.75, 0.625, 0.75, 0.875, 0.75, 0.875, 0.75, 0.375, 0.75, 0.375, 0.75, 0.625, 0.75, 0.625, 0.75, 0.625, 0.0, 0.625, 0.0, 0.375, 0.0, 0.375, 0.0, 0.625, 0.75, 0.625, 0.75, 0.875, 0.75, 0.875, 0.75, 0.375, 0.75, 0.375, 0.75, 0.625, 0.75, 0.625, 0.75, 0.125, 0.75, 0.125, 0.75, 0.375, 0.75, 0.375, 0.75, 0.625, 0.75, 0.625, 0.75, 0.875, 0.75, 0.875, 0.75, 0.375, 0.75, 0.375, 0.75, 0.625, 0.75, 0.625, 0.75, 0.125, 0.75, 0.125, 0.75, 0.375, 0.75, 0.375, 0.75, 0.625, 0.0, 0.625, 0.0, 0.375, 0.0, 0.375, 0.0, 0.125, 0.75, 0.125, 0.75, 0.375, 0.75, 0.375, 0.75, 0.625, 0.0, 0.625, 0.0, 0.375, 0.0, 0.375, 0.0, 0.625, 0.75, 0.625, 0.75, 0.875, 0.75, 0.875, 0.75, 0.375, 0.75, 0.375, 0.75, 0.625, 0.75, 0.625, 0.75, 0.625, 0.75, 0.625, 0.75, 0.875, 0.75, 0.875, 0.75, 0.375, 0.75, 0.375, 0.75, 0.625, 0.75, 0.625, 0.75, 0.125, 0.75, 0.125, 0.75, 0.375, 0.75, 0.375, 0.75, 0.625, 0.0, 0.625, 0.0, 0.375, 0.0, 0.375, 0.0, 0.375, 0.75, 0.375, 0.75, 0.625, 0.75, 0.625, 0.75, 0.125, 0.75, 0.125, 0.75, 0.375, 0.75, 0.375, 0.75, 0.625, 0.0, 0.625, 0.0, 0.375, 0.0, 0.375, 0.0, 0.625, 0.75, 0.625, 0.75, 0.875, 0.75, 0.875, 0.75, 0.125, 0.75, 0.125, 0.75, 0.375, 0.75, 0.375, 0.75, 0.625, 0.0, 0.625, 0.0, 0.375, 0.0, 0.375, 0.0, 0.625, 0.75, 0.625, 0.75, 0.875, 0.75, 0.875, 0.75, 0.375, 0.75, 0.375, 0.75, 0.625, 0.75, 0.625, 0.75, 0.625, 0.75, 0.625, 0.75, 0.875, 0.75, 0.875, 0.75, 0.375, 0.75, 0.375, 0.75, 0.625, 0.75, 0.625, 0.75, 0.125, 0.75, 0.125, 0.75, 0.375, 0.75, 0.375, 0.75, 0.625, 0.0, 0.625, 0.0, 0.375, 0.0, 0.375, 0.0, 0.125, 0.75, 0.125, 0.75, 0.375, 0.75, 0.375, 0.75, 0.625, 0.0, 0.625, 0.0, 0.375, 0.0, 0.375, 0.0, 0.625, 0.75, 0.625, 0.75, 0.875, 0.75, 0.875, 0.75, 0.375, 0.75, 0.375, 0.75, 0.625, 0.75, 0.625, 0.75])
me_cube_002.materials.append(mat_material_002)
me_cube_002.update()

# ---- objects
ob_light = bpy.data.objects.new('Light', light_light)
ob_camera = bpy.data.objects.new('Camera', cam_camera)
ob_empty = bpy.data.objects.new('Empty', None)
ob_cube = bpy.data.objects.new('Cube', me_cube_001)
ob_empty_001 = bpy.data.objects.new('Empty.001', None)
ob_torus = bpy.data.objects.new('Torus', me_torus)
ob_cube_001 = bpy.data.objects.new('Cube.001', me_cube_002)

# ---- transforms, parenting, visibility, modifiers, constraints
ob_light.location = (4.076, 1.005, 5.904)
ob_light.rotation_euler = (0.6503, 0.05522, 1.866)
ob_light.lock_rotations_4d = False
ob_light.empty_display_type = 'ARROWS'
ob_light.color = (0.0, 0.0, 0.0, 0.0)
ob_light.lineart.crease_threshold = 0.0
ob_camera.location = (7.359, -6.926, 4.958)
ob_camera.rotation_euler = (1.109, 0.0, 0.8149)
ob_camera.lock_rotations_4d = False
ob_camera.empty_display_type = 'ARROWS'
ob_camera.color = (0.0, 0.0, 0.0, 0.0)
ob_camera.display_type = 'WIRE'
ob_camera.lineart.crease_threshold = 0.0
ob_empty.location = (2.125, -0.4129, 0.07724)
ob_empty.scale = (3.49, 3.49, 3.49)
ob_empty.empty_display_type = 'IMAGE'
ob_empty.empty_display_size = 5.561
ob_empty.empty_image_offset = (-0.5, -0.5504)
ob_cube.location = (0.02395, -2.325e-09, -8.366e-07)
ob_cube.rotation_euler = (-1.571, -1.571, 0.0)
_m = ob_cube.modifiers.new('Mirror', 'MIRROR')
_m = ob_cube.modifiers.new('Bevel', 'BEVEL')
_m.width = 0.222
_m.width_pct = 0.222
_m.segments = 3
_m.angle_limit = 1.215
_m = ob_cube.modifiers.new('Auto Smooth', 'NODES')
_m.node_group = ng_auto_smooth
_gi = [s.identifier for s in ng_auto_smooth.interface.items_tree if s.item_type == 'SOCKET' and s.in_out == 'INPUT']
_m[_gi[1]] = 0.5236  # Angle
ob_empty_001.location = (2.132, 2.361, 1.491)
ob_empty_001.rotation_euler = (1.571, 2.22e-16, 2.22e-16)
ob_empty_001.scale = (3.49, 3.49, 3.49)
ob_empty_001.empty_display_type = 'IMAGE'
ob_empty_001.empty_display_size = 5.561
ob_empty_001.empty_image_offset = (-0.5, -0.5504)
ob_torus.parent = ob_cube
ob_torus.matrix_parent_inverse = Matrix(((1.0, -0.0, -0.0, -0.0), (-0.0, 1.0, 0.0, 8.345e-07), (-0.0, -0.0, 1.0, 0.02395), (-0.0, 0.0, -0.0, 1.0)))
ob_torus.location = (0.0, 0.0, 10.59)
_m = ob_torus.modifiers.new('Array', 'ARRAY')
_m.count = 3
_m.relative_offset_displace = (0.0, 0.0, -1.0)
_m = ob_torus.modifiers.new('Bevel', 'BEVEL')
_m.width = 0.092
_m.width_pct = 0.092
_m.segments = 2
_m = ob_torus.modifiers.new('Subdivision', 'SUBSURF')
_m = ob_torus.modifiers.new('Auto Smooth', 'NODES')
_m.node_group = ng_auto_smooth
_gi = [s.identifier for s in ng_auto_smooth.interface.items_tree if s.item_type == 'SOCKET' and s.in_out == 'INPUT']
_m[_gi[1]] = 0.5236  # Angle
ob_cube_001.parent = ob_cube
ob_cube_001.matrix_parent_inverse = Matrix(((1.0, -0.0, -0.0, -0.0), (-0.0, 1.0, 0.0, 8.345e-07), (-0.0, -0.0, 1.0, 0.02395), (-0.0, 0.0, -0.0, 1.0)))
ob_cube_001.location = (0.0, 0.0, 7.859)
_m = ob_cube_001.modifiers.new('Bevel', 'BEVEL')
_m.width = 0.265
_m.width_pct = 0.265
_m.segments = 4
_m = ob_cube_001.modifiers.new('Auto Smooth', 'NODES')
_m.node_group = ng_auto_smooth
_gi = [s.identifier for s in ng_auto_smooth.interface.items_tree if s.item_type == 'SOCKET' and s.in_out == 'INPUT']
_m[_gi[1]] = 0.5236  # Angle

# ---- collection membership
col_collection.objects.link(ob_light)
col_collection.objects.link(ob_camera)
col_collection.objects.link(ob_empty)
col_collection.objects.link(ob_cube)
col_collection.objects.link(ob_empty_001)
col_collection.objects.link(ob_torus)
col_collection.objects.link(ob_cube_001)

# ---- scene / render settings (as saved in the file)
scene.camera = ob_camera
scene.frame_start = 1; scene.frame_end = 250; scene.frame_set(1)
scene.render.engine = 'BLENDER_EEVEE_NEXT'
scene.cycles.sampling_pattern = 'TABULATED_SOBOL'
scene.view_settings.view_transform = 'Filmic'
bpy.context.view_layer.update()
